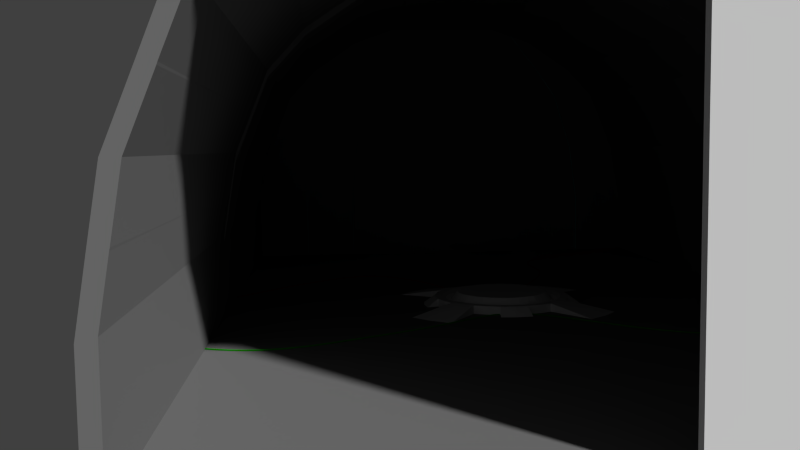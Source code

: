 # Source: Hangar.blend  (saved by Blender 2.73.0; exported with 4.5.12 LTS)
import bpy
from mathutils import Matrix  # noqa: F401  (used for matrix-valued properties, if any)

bpy.ops.wm.read_factory_settings(use_empty=True)
scene = bpy.context.scene
scene.name = 'Scene'

# ---- collections
col_collection_1 = bpy.data.collections.new('Collection 1'); scene.collection.children.link(col_collection_1)

# ---- materials (node trees are filled in below, after node groups)
mat_material_001 = bpy.data.materials.new('Material.001')
mat_material_001.alpha_threshold = 0.0
mat_material_001.use_transparent_shadow = False
mat_material_001.diffuse_color = (0.01018, 0.3424, 0.0, 1.0)
mat_material_001.roughness = 0.5
mat_material_001.specular_intensity = 0.25
mat_material = bpy.data.materials.new('Material')
mat_material.alpha_threshold = 0.0
mat_material.use_transparent_shadow = False
mat_material.diffuse_color = (0.3185, 0.0, 0.0, 1.0)
mat_material.roughness = 0.5
mat_material.specular_intensity = 0.25
mat_material_002 = bpy.data.materials.new('Material.002')
mat_material_002.alpha_threshold = 0.0
mat_material_002.use_transparent_shadow = False
mat_material_002.roughness = 0.5
mat_material_003 = bpy.data.materials.new('Material.003')
mat_material_003.alpha_threshold = 0.0
mat_material_003.use_transparent_shadow = False
mat_material_003.diffuse_color = (1.0, 1.0, 1.0, 1.0)
mat_material_003.specular_color = (0.0, 1.0, 0.8632)
mat_material_003.roughness = 0.5
mat_material_003.specular_intensity = 1.0
mat_material_004 = bpy.data.materials.new('Material.004')
mat_material_004.alpha_threshold = 0.0
mat_material_004.use_transparent_shadow = False
mat_material_004.diffuse_color = (0.196, 0.196, 0.196, 1.0)
mat_material_004.specular_color = (0.4381, 1.0, 0.9713)
mat_material_004.roughness = 0.5
mat_material_005 = bpy.data.materials.new('Material.005')
mat_material_005.alpha_threshold = 0.0
mat_material_005.use_transparent_shadow = False
mat_material_005.diffuse_color = (0.2596, 1.0, 0.9713, 1.0)
mat_material_005.specular_color = (0.0, 1.0, 1.0)
mat_material_005.roughness = 0.5
mat_material_006 = bpy.data.materials.new('Material.006')
mat_material_006.alpha_threshold = 0.0
mat_material_006.use_transparent_shadow = False
mat_material_006.diffuse_color = (0.0, 0.7486, 0.8, 1.0)
mat_material_006.roughness = 0.5
mat_material_006.specular_intensity = 1.0

# ---- material node trees

# ---- world
world_world = bpy.data.worlds.new('World'); scene.world = world_world
world_world.color = (0.05088, 0.05088, 0.05088)
world_world.use_sun_shadow = False
world_world.sun_shadow_jitter_overblur = 0.0
world_world.cycles.sampling_method = 'MANUAL'
world_world.cycles.sample_map_resolution = 256

# ---- cameras
cam_camera = bpy.data.cameras.new('Camera')
cam_camera.clip_end = 100.0
cam_camera.lens = 35.0
cam_camera.sensor_width = 32.0
cam_camera.sensor_height = 18.0
cam_camera.ortho_scale = 7.314
cam_camera.dof.focus_distance = 0.0
cam_camera.dof.aperture_fstop = 128.0

# ---- meshes
me_cylinder = bpy.data.meshes.new('Cylinder')
me_cylinder.from_pydata([(0.0, 1.0, -1.0), (0.0, 1.0, 1.0), (0.1951, 0.9808, -1.0), (0.1951, 0.9808, 1.0), (0.3827, 0.9239, -1.0), (0.3827, 0.9239, 1.0), (0.5556, 0.8315, -1.0), (0.5556, 0.8315, 1.0), (0.7071, 0.7071, -1.0), (0.7071, 0.7071, 1.0), (0.8315, 0.5556, -1.0), (0.8315, 0.5556, 1.0), (0.9239, 0.3827, -1.0), (0.9239, 0.3827, 1.0), (0.9808, 0.1951, -1.0), (0.9808, 0.1951, 1.0), (1.0, 7.55e-08, -1.0), (1.0, 7.55e-08, 1.0), (0.9808, -0.1951, -1.0), (0.9808, -0.1951, 1.0), (0.9239, -0.3827, -1.0), (0.9239, -0.3827, 1.0), (0.8315, -0.5556, -1.0), (0.8315, -0.5556, 1.0), (0.7071, -0.7071, -1.0), (0.7071, -0.7071, 1.0), (0.5556, -0.8315, -1.0), (0.5556, -0.8315, 1.0), (0.3827, -0.9239, -1.0), (0.3827, -0.9239, 1.0), (0.1951, -0.9808, -1.0), (0.1951, -0.9808, 1.0), (-3.258e-07, -1.0, -1.0), (-3.258e-07, -1.0, 1.0), (-0.1951, -0.9808, -1.0), (-0.1951, -0.9808, 1.0), (-0.3827, -0.9239, -1.0), (-0.3827, -0.9239, 1.0), (-0.5556, -0.8315, -1.0), (-0.5556, -0.8315, 1.0), (-0.7071, -0.7071, -1.0), (-0.7071, -0.7071, 1.0), (-0.8315, -0.5556, -1.0), (-0.8315, -0.5556, 1.0), (-0.9239, -0.3827, -1.0), (-0.9239, -0.3827, 1.0), (-0.9808, -0.1951, -1.0), (-0.9808, -0.1951, 1.0), (-1.0, 9.656e-07, -1.0), (-1.0, 9.656e-07, 1.0), (-0.9808, 0.1951, -1.0), (-0.9808, 0.1951, 1.0), (-0.9239, 0.3827, -1.0), (-0.9239, 0.3827, 1.0), (-0.8315, 0.5556, -1.0), (-0.8315, 0.5556, 1.0), (-0.7071, 0.7071, -1.0), (-0.7071, 0.7071, 1.0), (-0.5556, 0.8315, -1.0), (-0.5556, 0.8315, 1.0), (-0.3827, 0.9239, -1.0), (-0.3827, 0.9239, 1.0), (-0.1951, 0.9808, -1.0), (-0.1951, 0.9808, 1.0), (-9.495e-09, 1.191, 1.015), (-9.495e-09, 1.191, 3.396), (0.2323, 1.168, 1.015), (0.2323, 1.168, 3.396), (1.168, 0.2323, 1.015), (1.168, 0.2323, 3.396), (1.191, 3.621e-08, 1.015), (1.191, 3.621e-08, 3.396), (1.168, -0.2323, 1.015), (1.168, -0.2323, 3.396), (0.2323, -1.168, 1.015), (0.2323, -1.168, 3.396), (-3.974e-07, -1.191, 1.015), (-3.974e-07, -1.191, 3.396), (-0.2323, -1.168, 1.015), (-0.2323, -1.168, 3.396), (-1.168, -0.2323, 1.015), (-1.168, -0.2323, 3.396), (-1.191, 1.096e-06, 1.015), (-1.191, 1.096e-06, 3.396), (-1.168, 0.2323, 1.015), (-1.168, 0.2323, 3.396), (-0.2323, 1.168, 1.015), (-0.2323, 1.168, 3.396), (0.9798, 1.466, 0.8653), (0.9798, 1.466, 4.392), (1.247, 1.247, 0.8653), (1.247, 1.247, 4.392), (1.466, 0.9798, 0.8653), (1.466, 0.9798, 4.392), (1.466, -0.9798, 0.8653), (1.466, -0.9798, 4.392), (1.247, -1.247, 0.8653), (1.247, -1.247, 4.392), (0.9798, -1.466, 0.8653), (0.9798, -1.466, 4.392), (-0.9798, -1.466, 0.8653), (-0.9798, -1.466, 4.392), (-1.247, -1.247, 0.8653), (-1.247, -1.247, 4.392), (-1.466, -0.9798, 0.8653), (-1.466, -0.9798, 4.392), (-1.466, 0.9798, 0.8653), (-1.466, 0.9798, 4.392), (-1.247, 1.247, 0.8653), (-1.247, 1.247, 4.392), (-0.9798, 1.466, 0.8653), (-0.9798, 1.466, 4.392), (1.035e-08, 0.8843, -1.0), (0.1725, 0.8673, -1.0), (0.3384, 0.817, -1.0), (0.4913, 0.7353, -1.0), (0.6253, 0.6253, -1.0), (0.7353, 0.4913, -1.0), (0.817, 0.3384, -1.0), (0.8673, 0.1725, -1.0), (0.8843, 1.026e-07, -1.0), (0.8673, -0.1725, -1.0), (0.817, -0.3384, -1.0), (0.7353, -0.4913, -1.0), (0.6253, -0.6253, -1.0), (0.4913, -0.7353, -1.0), (0.3384, -0.817, -1.0), (0.1725, -0.8673, -1.0), (-2.778e-07, -0.8843, -1.0), (-0.1725, -0.8673, -1.0), (-0.3384, -0.817, -1.0), (-0.4913, -0.7353, -1.0), (-0.6253, -0.6253, -1.0), (-0.7353, -0.4913, -1.0), (-0.817, -0.3384, -1.0), (-0.8673, -0.1725, -1.0), (-0.8843, 8.897e-07, -1.0), (-0.8673, 0.1725, -1.0), (-0.817, 0.3384, -1.0), (-0.7353, 0.4913, -1.0), (-0.6253, 0.6253, -1.0), (-0.4913, 0.7353, -1.0), (-0.3384, 0.817, -1.0), (-0.1725, 0.8673, -1.0), (1.61e-08, 0.7924, 0.1135), (0.1546, 0.7772, 0.1135), (0.3032, 0.7321, 0.1135), (0.4402, 0.6589, 0.1135), (0.5603, 0.5603, 0.1135), (0.6589, 0.4402, 0.1135), (0.7321, 0.3032, 0.1135), (0.7772, 0.1546, 0.1135), (0.7924, 1.242e-07, 0.1135), (0.7772, -0.1546, 0.1135), (0.7321, -0.3032, 0.1135), (0.6589, -0.4402, 0.1135), (0.5603, -0.5603, 0.1135), (0.4402, -0.6589, 0.1135), (0.3032, -0.7321, 0.1135), (0.1546, -0.7772, 0.1135), (-2.421e-07, -0.7924, 0.1135), (-0.1546, -0.7772, 0.1135), (-0.3032, -0.7321, 0.1135), (-0.4402, -0.6589, 0.1135), (-0.5603, -0.5603, 0.1135), (-0.6589, -0.4402, 0.1135), (-0.7321, -0.3032, 0.1135), (-0.7772, -0.1546, 0.1135), (-0.7924, 8.296e-07, 0.1135), (-0.7772, 0.1546, 0.1135), (-0.7321, 0.3032, 0.1135), (-0.6589, 0.4402, 0.1135), (-0.5603, 0.5603, 0.1135), (-0.4402, 0.6589, 0.1135), (-0.3032, 0.7321, 0.1135), (-0.1546, 0.7772, 0.1135), (1.808e-08, 0.7598, -0.3955), (0.1482, 0.7452, -0.3955), (0.2908, 0.702, -0.3955), (0.4221, 0.6317, -0.3955), (0.5373, 0.5373, -0.3955), (0.6317, 0.4221, -0.3955), (0.702, 0.2908, -0.3955), (0.7452, 0.1482, -0.3955), (0.7598, 1.319e-07, -0.3955), (0.7452, -0.1482, -0.3955), (0.702, -0.2908, -0.3955), (0.6317, -0.4221, -0.3955), (0.5373, -0.5373, -0.3955), (0.4221, -0.6317, -0.3955), (0.2908, -0.702, -0.3955), (0.1482, -0.7452, -0.3955), (-2.295e-07, -0.7598, -0.3955), (-0.1482, -0.7452, -0.3955), (-0.2908, -0.702, -0.3955), (-0.4221, -0.6317, -0.3955), (-0.5373, -0.5373, -0.3955), (-0.6317, -0.4221, -0.3955), (-0.702, -0.2908, -0.3955), (-0.7452, -0.1482, -0.3955), (-0.7598, 8.082e-07, -0.3955), (-0.7452, 0.1482, -0.3955), (-0.702, 0.2908, -0.3955), (-0.6317, 0.4221, -0.3955), (-0.5373, 0.5373, -0.3955), (-0.4221, 0.6317, -0.3955), (-0.2908, 0.702, -0.3955), (-0.1482, 0.7452, -0.3955), (2.386e-08, 0.6636, -1.993), (0.1295, 0.6509, -1.993), (0.2539, 0.6131, -1.993), (0.3687, 0.5518, -1.993), (0.4692, 0.4692, -1.993), (0.5518, 0.3687, -1.993), (0.6131, 0.2539, -1.993), (0.6509, 0.1295, -1.993), (0.6636, 1.542e-07, -1.993), (0.6509, -0.1295, -1.993), (0.6131, -0.2539, -1.993), (0.5518, -0.3687, -1.993), (0.4692, -0.4692, -1.993), (0.3687, -0.5518, -1.993), (0.2539, -0.6131, -1.993), (0.1295, -0.6509, -1.993), (-1.924e-07, -0.6636, -1.993), (-0.1295, -0.6509, -1.993), (-0.2539, -0.6131, -1.993), (-0.3687, -0.5518, -1.993), (-0.4692, -0.4692, -1.993), (-0.5518, -0.3687, -1.993), (-0.6131, -0.2539, -1.993), (-0.6509, -0.1295, -1.993), (-0.6636, 7.448e-07, -1.993), (-0.6509, 0.1295, -1.993), (-0.6131, 0.254, -1.993), (-0.5518, 0.3687, -1.993), (-0.4692, 0.4692, -1.993), (-0.3687, 0.5518, -1.993), (-0.2539, 0.6131, -1.993), (-0.1295, 0.6509, -1.993), (-0.5928, 0.5928, -0.4432), (-0.4658, 0.6971, -0.4432), (-0.8384, 8.596e-07, -0.4432), (-0.8222, 0.1636, -0.4432), (-0.5928, -0.5928, -0.4432), (-0.6971, -0.4658, -0.4432), (-2.599e-07, -0.8384, -0.4432), (-0.1636, -0.8222, -0.4432), (1.323e-08, 0.8384, -0.4432), (0.1636, 0.8222, -0.4432), (0.5928, -0.5928, -0.4432), (0.4658, -0.6971, -0.4432), (0.8384, 1.134e-07, -0.4432), (0.8222, -0.1636, -0.4432), (0.5928, 0.5928, -0.4432), (0.6971, 0.4658, -0.4432), (-0.3208, 0.7745, -0.4432), (-0.7745, 0.3208, -0.4432), (-0.7745, -0.3208, -0.4432), (-0.3208, -0.7745, -0.4432), (0.7745, 0.3208, -0.4432), (0.3208, 0.7745, -0.4432), (0.3208, -0.7745, -0.4432), (0.7745, -0.3208, -0.4432), (-0.1636, 0.8222, -0.4432), (-0.6971, 0.4658, -0.4432), (-0.8222, -0.1636, -0.4432), (-0.4658, -0.6971, -0.4432), (0.6971, -0.4658, -0.4432), (0.8222, 0.1636, -0.4432), (0.4658, 0.6971, -0.4432), (0.1636, -0.8222, -0.4432)], [(64, 65), (71, 70), (77, 76), (83, 82)], [(63, 1, 65, 87), (2, 3, 5, 4), (4, 5, 7, 6), (42, 40, 102, 104), (6, 7, 89, 88), (10, 11, 13, 12), (12, 13, 15, 14), (16, 14, 68, 70), (32, 30, 74, 76), (18, 19, 21, 20), (20, 21, 23, 22), (22, 23, 95, 94), (10, 8, 90, 92), (26, 27, 29, 28), (28, 29, 31, 30), (17, 19, 73, 71), (33, 35, 79, 77), (34, 35, 37, 36), (36, 37, 39, 38), (38, 39, 101, 100), (26, 24, 96, 98), (42, 43, 45, 44), (44, 45, 47, 46), (48, 46, 80, 82), (49, 51, 85, 83), (50, 51, 53, 52), (52, 53, 55, 54), (54, 55, 107, 106), (58, 56, 108, 110), (58, 59, 61, 60), (3, 1, 63, 61, 59, 57, 55, 53, 51, 49, 47, 45, 43, 41, 39, 37, 35, 33, 31, 29, 27, 25, 23, 21, 19, 17, 15, 13, 11, 9, 7, 5), (0, 62, 86, 64), (60, 61, 63, 62), (58, 60, 142, 141), (51, 50, 84, 85), (47, 49, 83, 81), (3, 2, 66, 67), (15, 17, 71, 69), (35, 34, 78, 79), (19, 18, 72, 73), (31, 33, 77, 75), (2, 0, 64, 66), (62, 63, 87, 86), (50, 48, 82, 84), (34, 32, 76, 78), (46, 47, 81, 80), (18, 16, 70, 72), (30, 31, 75, 74), (1, 3, 67, 65), (14, 15, 69, 68), (57, 59, 111, 109), (56, 54, 106, 108), (41, 43, 105, 103), (25, 27, 99, 97), (40, 38, 100, 102), (9, 11, 93, 91), (24, 22, 94, 96), (8, 6, 88, 90), (59, 58, 110, 111), (55, 57, 109, 107), (43, 42, 104, 105), (27, 26, 98, 99), (39, 41, 103, 101), (11, 10, 92, 93), (23, 25, 97, 95), (7, 9, 91, 89), (240, 241, 173, 172), (50, 52, 138, 137), (42, 44, 134, 133), (34, 36, 130, 129), (18, 20, 122, 121), (2, 4, 114, 113), (0, 2, 113, 112), (26, 28, 126, 125), (10, 12, 118, 117), (56, 58, 141, 140), (48, 50, 137, 136), (40, 42, 133, 132), (32, 34, 129, 128), (24, 26, 125, 124), (8, 10, 117, 116), (16, 18, 121, 120), (62, 0, 112, 143), (54, 56, 140, 139), (46, 48, 136, 135), (38, 40, 132, 131), (14, 16, 120, 119), (22, 24, 124, 123), (6, 8, 116, 115), (30, 32, 128, 127), (60, 62, 143, 142), (52, 54, 139, 138), (44, 46, 135, 134), (36, 38, 131, 130), (4, 6, 115, 114), (28, 30, 127, 126), (12, 14, 119, 118), (20, 22, 123, 122), (172, 173, 205, 204), (242, 243, 169, 168), (244, 245, 165, 164), (246, 247, 161, 160), (248, 249, 145, 144), (250, 251, 157, 156), (252, 253, 153, 152), (254, 255, 149, 148), (241, 256, 174, 173), (243, 257, 170, 169), (245, 258, 166, 165), (247, 259, 162, 161), (255, 260, 150, 149), (249, 261, 146, 145), (251, 262, 158, 157), (253, 263, 154, 153), (256, 264, 175, 174), (257, 265, 171, 170), (258, 266, 167, 166), (259, 267, 163, 162), (263, 268, 155, 154), (260, 269, 151, 150), (261, 270, 147, 146), (262, 271, 159, 158), (264, 248, 144, 175), (265, 240, 172, 171), (266, 242, 168, 167), (267, 244, 164, 163), (271, 246, 160, 159), (268, 250, 156, 155), (269, 252, 152, 151), (270, 254, 148, 147), (204, 205, 237, 236), (168, 169, 201, 200), (164, 165, 197, 196), (160, 161, 193, 192), (156, 157, 189, 188), (152, 153, 185, 184), (148, 149, 181, 180), (144, 145, 177, 176), (173, 174, 206, 205), (169, 170, 202, 201), (165, 166, 198, 197), (161, 162, 194, 193), (145, 146, 178, 177), (157, 158, 190, 189), (153, 154, 186, 185), (149, 150, 182, 181), (174, 175, 207, 206), (170, 171, 203, 202), (166, 167, 199, 198), (162, 163, 195, 194), (150, 151, 183, 182), (146, 147, 179, 178), (158, 159, 191, 190), (154, 155, 187, 186), (175, 144, 176, 207), (171, 172, 204, 203), (167, 168, 200, 199), (163, 164, 196, 195), (155, 156, 188, 187), (151, 152, 184, 183), (147, 148, 180, 179), (159, 160, 192, 191), (208, 209, 210, 211, 212, 213, 214, 215, 216, 217, 218, 219, 220, 221, 222, 223, 224, 225, 226, 227, 228, 229, 230, 231, 232, 233, 234, 235, 236, 237, 238, 239), (200, 201, 233, 232), (196, 197, 229, 228), (192, 193, 225, 224), (188, 189, 221, 220), (184, 185, 217, 216), (180, 181, 213, 212), (176, 177, 209, 208), (205, 206, 238, 237), (201, 202, 234, 233), (197, 198, 230, 229), (193, 194, 226, 225), (189, 190, 222, 221), (185, 186, 218, 217), (181, 182, 214, 213), (177, 178, 210, 209), (206, 207, 239, 238), (202, 203, 235, 234), (198, 199, 231, 230), (194, 195, 227, 226), (178, 179, 211, 210), (190, 191, 223, 222), (186, 187, 219, 218), (182, 183, 215, 214), (207, 176, 208, 239), (203, 204, 236, 235), (199, 200, 232, 231), (195, 196, 228, 227), (183, 184, 216, 215), (179, 180, 212, 211), (191, 192, 224, 223), (187, 188, 220, 219), (115, 116, 254, 270), (119, 120, 252, 269), (123, 124, 250, 268), (127, 128, 246, 271), (131, 132, 244, 267), (135, 136, 242, 266), (139, 140, 240, 265), (143, 112, 248, 264), (126, 127, 271, 262), (114, 115, 270, 261), (118, 119, 269, 260), (122, 123, 268, 263), (130, 131, 267, 259), (134, 135, 266, 258), (138, 139, 265, 257), (142, 143, 264, 256), (121, 122, 263, 253), (125, 126, 262, 251), (113, 114, 261, 249), (117, 118, 260, 255), (129, 130, 259, 247), (133, 134, 258, 245), (137, 138, 257, 243), (141, 142, 256, 241), (116, 117, 255, 254), (120, 121, 253, 252), (124, 125, 251, 250), (112, 113, 249, 248), (128, 129, 247, 246), (132, 133, 245, 244), (136, 137, 243, 242), (140, 141, 241, 240)])
me_cylinder.polygons.foreach_set('material_index', [0, 0, 0, 0, 0, 0, 0, 0, 0, 0, 0, 0, 0, 0, 0, 0, 0, 0, 0, 0, 0, 0, 0, 0, 0, 0, 0, 0, 0, 0, 0, 0, 0, 0, 0, 0, 0, 0, 0, 0, 0, 0, 0, 0, 0, 0, 0, 0, 0, 0, 0, 0, 0, 0, 0, 0, 0, 0, 0, 0, 0, 0, 0, 0, 0, 0, 1, 0, 0, 0, 0, 0, 0, 0, 0, 0, 0, 0, 0, 0, 0, 0, 0, 0, 0, 0, 0, 0, 0, 0, 0, 0, 0, 0, 0, 0, 0, 0, 1, 1, 1, 1, 1, 1, 1, 1, 1, 1, 1, 1, 1, 1, 1, 1, 1, 1, 1, 1, 1, 1, 1, 1, 1, 1, 1, 1, 1, 1, 1, 1, 0, 1, 1, 1, 1, 1, 1, 1, 1, 1, 1, 1, 1, 1, 1, 1, 1, 1, 1, 1, 1, 1, 1, 1, 1, 1, 1, 1, 1, 1, 1, 1, 0, 0, 0, 0, 0, 0, 0, 0, 0, 0, 0, 0, 0, 0, 0, 0, 0, 0, 0, 0, 0, 0, 0, 0, 0, 0, 0, 0, 0, 0, 0, 0, 0, 0, 0, 0, 0, 0, 0, 0, 0, 0, 0, 0, 0, 0, 0, 0, 0, 0, 0, 0, 0, 0, 0, 0, 0, 0, 0, 0, 0, 0, 0, 0])
me_cylinder.materials.append(mat_material_002)
me_cylinder.materials.append(mat_material_003)
me_cylinder.use_remesh_preserve_volume = False
me_cylinder.use_remesh_preserve_attributes = False
me_cylinder.use_mirror_vertex_groups = False
me_cylinder.update()
me_cube_001 = bpy.data.meshes.new('Cube.001')
me_cube_001.from_pydata([(-1.754, 0.0, -0.75), (-1.754, 1.0, -0.75), (-1.754, 1.0, -1.0), (-1.754, 0.0, -1.0), (-1.754, -1.0, -0.75), (-1.754, -1.0, -1.0), (-1.754, 0.0, -0.5), (-1.754, 1.0, -0.5), (-1.316, 1.0, -0.75), (-1.316, 1.0, -1.0), (-1.316, 0.0, -1.0), (-1.69, -1.0, -0.75), (-1.316, -1.0, -1.0), (-1.316, -1.0, -0.9635), (-1.69, -1.0, -0.9635), (-1.754, -1.0, -0.5), (-1.712, 0.0, -0.25), (-1.712, 1.0, -0.25), (-1.316, 1.0, -0.5), (-0.8772, 1.0, -0.75), (-0.8772, 1.0, -1.0), (-0.8772, 0.0, -1.0), (-1.69, -1.0, -0.5), (-1.69, -1.0, -0.7226), (-0.8772, -1.0, -1.0), (-0.8772, -1.0, -0.9635), (-1.268, -1.0, -0.9635), (-1.712, -1.0, -0.25), (-1.669, 0.0, 0.0), (-1.669, 1.0, 0.0), (-1.284, 1.0, -0.25), (-0.8772, 1.0, -0.5), (0.0, 1.0, -0.75), (0.0, 1.0, -1.0), (0.0, 0.0, -1.0), (-1.651, -1.0, -0.25), (-1.69, -1.0, -0.4818), (0.0, -1.0, -1.0), (0.0, -1.0, -0.9635), (-0.8452, -1.0, -0.9635), (-1.669, -1.0, 0.0), (-1.566, 0.0, 0.25), (-1.566, 1.0, 0.25), (-1.252, 1.0, 0.0), (-0.8559, 1.0, -0.25), (0.0, 1.0, -0.5), (0.8772, 1.0, -0.75), (0.8772, 1.0, -1.0), (0.8772, 0.0, -1.0), (-1.608, -1.0, 0.0), (-1.649, -1.0, -0.2409), (0.8772, -1.0, -1.0), (0.8772, -1.0, -0.9635), (0.8452, -1.0, -0.9635), (-1.566, -1.0, 0.25), (-1.464, 0.0, 0.5), (-1.464, 1.0, 0.5), (-1.175, 1.0, 0.25), (-0.8347, 1.0, 0.0), (0.0, 1.0, -0.25), (0.8772, 1.0, -0.5), (1.316, 1.0, -0.75), (1.316, 1.0, -1.0), (1.316, 0.0, -1.0), (-1.506, -1.0, 0.25), (-1.509, -1.0, 0.2409), (1.316, -1.0, -1.0), (1.316, -1.0, -0.9635), (1.268, -1.0, -0.9635), (-1.464, -1.0, 0.5), (-1.232, 0.0, 0.75), (-1.232, 1.0, 0.75), (-1.098, 1.0, 0.5), (-0.7832, 1.0, 0.25), (0.0, 1.0, 0.0), (0.8559, 1.0, -0.25), (1.316, 1.0, -0.5), (1.754, 1.0, -0.75), (1.754, 1.0, -1.0), (1.754, 0.0, -1.0), (-1.393, -1.0, 0.5), (-1.41, -1.0, 0.4818), (1.754, -1.0, -0.75), (1.69, -1.0, -0.75), (1.69, -1.0, -0.9635), (1.754, -1.0, -1.0), (-1.232, -1.0, 0.75), (-0.846, 0.0, 1.008), (-0.846, 1.0, 1.008), (-0.9238, 1.0, 0.75), (-0.7318, 1.0, 0.5), (0.0, 1.0, 0.25), (0.8347, 1.0, 0.0), (1.284, 1.0, -0.25), (1.754, 1.0, -0.5), (1.754, 0.0, -0.75), (-1.146, -1.0, 0.75), (-1.187, -1.0, 0.7226), (1.754, -1.0, -0.5), (1.69, -1.0, -0.5), (1.69, -1.0, -0.7226), (-0.846, -1.0, 1.008), (-0.673, 0.0, 1.072), (-0.673, 1.0, 1.072), (-0.6159, 1.0, 0.75), (0.0, 1.0, 0.5), (0.7832, 1.0, 0.25), (1.252, 1.0, 0.0), (1.712, 1.0, -0.25), (1.754, 0.0, -0.5), (-0.673, -1.0, 1.072), (-0.8151, -1.0, 0.9715), (-0.7257, -1.0, 1.005), (1.712, -1.0, -0.25), (1.651, -1.0, -0.25), (1.69, -1.0, -0.4818), (-0.5, 0.0, 1.136), (-0.5, 1.0, 1.136), (0.0, 1.0, 0.75), (0.7318, 1.0, 0.5), (1.175, 1.0, 0.25), (1.669, 1.0, 0.0), (1.712, 0.0, -0.25), (-0.5, -1.0, 1.136), (-0.6484, -1.0, 1.033), (-0.5163, -1.0, 1.082), (1.669, -1.0, 0.0), (1.608, -1.0, 0.0), (1.649, -1.0, -0.2409), (0.0, 0.0, 1.136), (0.0, 1.0, 1.136), (0.6159, 1.0, 0.75), (1.098, 1.0, 0.5), (1.566, 1.0, 0.25), (1.669, 0.0, 0.0), (0.0, -1.0, 1.136), (-0.4818, -1.0, 1.095), (0.0, -1.0, 1.095), (1.566, -1.0, 0.25), (1.506, -1.0, 0.25), (1.509, -1.0, 0.2409), (0.5, 0.0, 1.136), (0.5, 1.0, 1.136), (0.9238, 1.0, 0.75), (1.464, 1.0, 0.5), (1.566, 0.0, 0.25), (0.5, -1.0, 1.136), (0.4818, -1.0, 1.095), (0.5163, -1.0, 1.082), (1.464, -1.0, 0.5), (1.393, -1.0, 0.5), (1.41, -1.0, 0.4818), (0.673, 0.0, 1.072), (0.673, 1.0, 1.072), (1.232, 1.0, 0.75), (1.464, 0.0, 0.5), (0.673, -1.0, 1.072), (0.6484, -1.0, 1.033), (0.7257, -1.0, 1.005), (1.232, -1.0, 0.75), (1.146, -1.0, 0.75), (1.187, -1.0, 0.7226), (0.846, 0.0, 1.008), (0.846, 1.0, 1.008), (1.232, 0.0, 0.75), (0.846, -1.0, 1.008), (0.8151, -1.0, 0.9715), (-1.69, -0.04375, -0.7226), (-1.69, -0.04375, -0.9635), (-1.69, 0.9198, -0.9635), (-1.69, 0.9198, -0.7226), (-1.69, -0.04375, -0.4818), (-1.69, 0.9198, -0.4818), (-1.268, 0.9198, -0.9635), (-1.268, 0.9198, -0.7226), (-1.268, -0.04375, -0.9635), (-1.649, -0.04375, -0.2409), (-1.649, 0.9198, -0.2409), (-1.268, 0.9198, -0.4818), (-0.8452, 0.9198, -0.9635), (-0.8452, 0.9198, -0.7226), (-0.8452, -0.04375, -0.9635), (-1.608, -0.04375, 0.0), (-1.608, 0.9198, 0.0), (-1.237, 0.9198, -0.2409), (-0.8452, 0.9198, -0.4818), (0.0, 0.9198, -0.9635), (0.0, 0.9198, -0.7226), (0.0, -0.04375, -0.9635), (-1.509, -0.04375, 0.2409), (-1.509, 0.9198, 0.2409), (-1.206, 0.9198, 0.0), (-0.8247, 0.9198, -0.2409), (0.0, 0.9198, -0.4818), (0.8452, 0.9198, -0.9635), (0.8452, 0.9198, -0.7226), (0.8452, -0.04375, -0.9635), (-1.41, -0.04375, 0.4818), (-1.41, 0.9198, 0.4818), (-1.132, 0.9198, 0.2409), (-0.8042, 0.9198, 0.0), (0.0, 0.9198, -0.2409), (0.8452, 0.9198, -0.4818), (1.268, 0.9198, -0.9635), (1.268, 0.9198, -0.7226), (1.268, -0.04375, -0.9635), (-1.187, -0.04375, 0.7226), (-1.187, 0.9198, 0.7226), (-1.058, 0.9198, 0.4818), (-0.7547, 0.9198, 0.2409), (0.0, 0.9198, 0.0), (0.8247, 0.9198, -0.2409), (1.268, 0.9198, -0.4818), (1.69, 0.9198, -0.9635), (1.69, 0.9198, -0.7226), (1.69, -0.04375, -0.9635), (-0.8151, -0.04375, 0.9715), (-0.8151, 0.9198, 0.9715), (-0.8901, 0.9198, 0.7226), (-0.7051, 0.9198, 0.4818), (0.0, 0.9198, 0.2409), (0.8042, 0.9198, 0.0), (1.237, 0.9198, -0.2409), (1.69, 0.9198, -0.4818), (1.69, -0.04375, -0.7226), (-0.6484, -0.04375, 1.033), (-0.6484, 0.9198, 1.033), (-0.5934, 0.9198, 0.7226), (0.0, 0.9198, 0.4818), (0.7547, 0.9198, 0.2409), (1.206, 0.9198, 0.0), (1.649, 0.9198, -0.2409), (1.69, -0.04375, -0.4818), (-0.4818, -0.04375, 1.095), (-0.4818, 0.9198, 1.095), (0.0, 0.9198, 0.7226), (0.7051, 0.9198, 0.4818), (1.132, 0.9198, 0.2409), (1.608, 0.9198, 0.0), (1.649, -0.04375, -0.2409), (0.0, -0.04375, 1.095), (0.0, 0.9198, 1.095), (0.5934, 0.9198, 0.7226), (1.058, 0.9198, 0.4818), (1.509, 0.9198, 0.2409), (1.608, -0.04375, 0.0), (0.4818, -0.04375, 1.095), (0.4818, 0.9198, 1.095), (0.8901, 0.9198, 0.7226), (1.41, 0.9198, 0.4818), (1.509, -0.04375, 0.2409), (0.6484, -0.04375, 1.033), (0.6484, 0.9198, 1.033), (1.187, 0.9198, 0.7226), (1.41, -0.04375, 0.4818), (0.8151, -0.04375, 0.9715), (0.8151, 0.9198, 0.9715), (1.187, -0.04375, 0.7226), (-1.754, 0.5, -0.75), (-1.754, 0.5, -1.0), (-1.754, 0.5, -0.5), (-1.316, 0.5, -1.0), (-1.712, 0.5, -0.25), (-0.8772, 0.5, -1.0), (-1.669, 0.5, 0.0), (0.0, 0.5, -1.0), (-1.566, 0.5, 0.25), (0.8772, 0.5, -1.0), (-1.464, 0.5, 0.5), (1.316, 0.5, -1.0), (-1.232, 0.5, 0.75), (1.754, 0.5, -1.0), (-0.846, 0.5, 1.008), (1.754, 0.5, -0.75), (-0.673, 0.5, 1.072), (1.754, 0.5, -0.5), (-0.5, 0.5, 1.136), (1.712, 0.5, -0.25), (0.0, 0.5, 1.136), (1.669, 0.5, 0.0), (0.5, 0.5, 1.136), (1.566, 0.5, 0.25), (0.673, 0.5, 1.072), (1.464, 0.5, 0.5), (0.846, 0.5, 1.008), (1.232, 0.5, 0.75), (-1.754, -0.5, -0.75), (-1.754, -0.5, -1.0), (-1.754, -0.5, -0.5), (-1.316, -0.5, -1.0), (-1.712, -0.5, -0.25), (-0.8772, -0.5, -1.0), (-1.669, -0.5, 0.0), (0.0, -0.5, -1.0), (-1.566, -0.5, 0.25), (0.8772, -0.5, -1.0), (-1.464, -0.5, 0.5), (1.316, -0.5, -1.0), (-1.232, -0.5, 0.75), (1.754, -0.5, -1.0), (1.754, -0.5, -0.75), (-0.846, -0.5, 1.008), (1.754, -0.5, -0.5), (-0.673, -0.5, 1.072), (1.712, -0.5, -0.25), (-0.5, -0.5, 1.136), (1.669, -0.5, 0.0), (0.0, -0.5, 1.136), (1.566, -0.5, 0.25), (0.5, -0.5, 1.136), (1.464, -0.5, 0.5), (0.673, -0.5, 1.072), (1.232, -0.5, 0.75), (0.846, -0.5, 1.008), (-1.754, 0.25, -1.0), (-1.316, 0.25, -1.0), (-0.8772, 0.25, -1.0), (0.0, 0.25, -1.0), (0.8772, 0.25, -1.0), (1.316, 0.25, -1.0), (1.754, 0.25, -1.0), (1.754, 0.25, -0.75), (1.754, 0.25, -0.5), (1.712, 0.25, -0.25), (1.669, 0.25, 0.0), (1.566, 0.25, 0.25), (1.464, 0.25, 0.5), (1.232, 0.25, 0.75), (-1.754, 0.25, -0.75), (-1.754, 0.25, -0.5), (-1.712, 0.25, -0.25), (-1.669, 0.25, 0.0), (-1.566, 0.25, 0.25), (-1.464, 0.25, 0.5), (-1.232, 0.25, 0.75), (-0.846, 0.25, 1.008), (-0.673, 0.25, 1.072), (-0.5, 0.25, 1.136), (0.0, 0.25, 1.136), (0.5, 0.25, 1.136), (0.673, 0.25, 1.072), (0.846, 0.25, 1.008), (-1.754, -0.25, -0.75), (-1.754, -0.25, -0.5), (-1.712, -0.25, -0.25), (-1.669, -0.25, 0.0), (-1.566, -0.25, 0.25), (-1.464, -0.25, 0.5), (-1.232, -0.25, 0.75), (-0.846, -0.25, 1.008), (-0.673, -0.25, 1.072), (-0.5, -0.25, 1.136), (0.0, -0.25, 1.136), (0.5, -0.25, 1.136), (0.673, -0.25, 1.072), (0.846, -0.25, 1.008), (-1.754, -0.25, -1.0), (-1.316, -0.25, -1.0), (-0.8772, -0.25, -1.0), (0.0, -0.25, -1.0), (0.8772, -0.25, -1.0), (1.316, -0.25, -1.0), (1.754, -0.25, -1.0), (1.754, -0.25, -0.75), (1.754, -0.25, -0.5), (1.712, -0.25, -0.25), (1.669, -0.25, 0.0), (1.566, -0.25, 0.25), (1.464, -0.25, 0.5), (1.232, -0.25, 0.75), (-1.754, 0.125, -1.0), (-1.316, 0.125, -1.0), (-0.8772, 0.125, -1.0), (0.0, 0.125, -1.0), (0.8772, 0.125, -1.0), (1.316, 0.125, -1.0), (1.754, 0.125, -1.0), (1.754, 0.125, -0.75), (1.754, 0.125, -0.5), (1.712, 0.125, -0.25), (1.669, 0.125, 0.0), (1.566, 0.125, 0.25), (1.464, 0.125, 0.5), (1.232, 0.125, 0.75), (-1.754, 0.125, -0.75), (-1.754, 0.125, -0.5), (-1.712, 0.125, -0.25), (-1.669, 0.125, 0.0), (-1.566, 0.125, 0.25), (-1.464, 0.125, 0.5), (-1.232, 0.125, 0.75), (-0.846, 0.125, 1.008), (-0.673, 0.125, 1.072), (-0.5, 0.125, 1.136), (0.0, 0.125, 1.136), (0.5, 0.125, 1.136), (0.673, 0.125, 1.072), (0.846, 0.125, 1.008), (-1.754, -0.125, -0.75), (-1.754, -0.125, -0.5), (-1.712, -0.125, -0.25), (-1.669, -0.125, 0.0), (-1.566, -0.125, 0.25), (-1.464, -0.125, 0.5), (-1.232, -0.125, 0.75), (-0.846, -0.125, 1.008), (-0.673, -0.125, 1.072), (-0.5, -0.125, 1.136), (0.0, -0.125, 1.136), (0.5, -0.125, 1.136), (0.673, -0.125, 1.072), (0.846, -0.125, 1.008), (-1.754, -0.125, -1.0), (-1.316, -0.125, -1.0), (-0.8772, -0.125, -1.0), (0.0, -0.125, -1.0), (0.8772, -0.125, -1.0), (1.316, -0.125, -1.0), (1.754, -0.125, -1.0), (1.754, -0.125, -0.75), (1.754, -0.125, -0.5), (1.712, -0.125, -0.25), (1.669, -0.125, 0.0), (1.566, -0.125, 0.25), (1.464, -0.125, 0.5), (1.232, -0.125, 0.75), (-1.754, -0.0625, -0.75), (-1.754, -0.0625, -0.5), (-1.712, -0.0625, -0.25), (-1.669, -0.0625, 0.0), (-1.566, -0.0625, 0.25), (-1.464, -0.0625, 0.5), (-1.232, -0.0625, 0.75), (-0.846, -0.0625, 1.008), (-0.673, -0.0625, 1.072), (-0.5, -0.0625, 1.136), (0.0, -0.0625, 1.136), (0.5, -0.0625, 1.136), (0.673, -0.0625, 1.072), (0.846, -0.0625, 1.008), (-1.754, -0.0625, -1.0), (-1.316, -0.0625, -1.0), (-0.8772, -0.0625, -1.0), (0.0, -0.0625, -1.0), (0.8772, -0.0625, -1.0), (1.316, -0.0625, -1.0), (1.754, -0.0625, -1.0), (1.754, -0.0625, -0.75), (1.754, -0.0625, -0.5), (1.712, -0.0625, -0.25), (1.669, -0.0625, 0.0), (1.566, -0.0625, 0.25), (1.464, -0.0625, 0.5), (1.232, -0.0625, 0.75), (-1.754, 0.0625, -1.0), (-1.316, 0.0625, -1.0), (-0.8772, 0.0625, -1.0), (0.0, 0.0625, -1.0), (0.8772, 0.0625, -1.0), (1.316, 0.0625, -1.0), (1.754, 0.0625, -1.0), (1.754, 0.0625, -0.75), (1.754, 0.0625, -0.5), (1.712, 0.0625, -0.25), (1.669, 0.0625, 0.0), (1.566, 0.0625, 0.25), (1.464, 0.0625, 0.5), (1.232, 0.0625, 0.75), (-1.754, 0.0625, -0.75), (-1.754, 0.0625, -0.5), (-1.712, 0.0625, -0.25), (-1.669, 0.0625, 0.0), (-1.566, 0.0625, 0.25), (-1.464, 0.0625, 0.5), (-1.232, 0.0625, 0.75), (-0.846, 0.0625, 1.008), (-0.673, 0.0625, 1.072), (-0.5, 0.0625, 1.136), (0.0, 0.0625, 1.136), (0.5, 0.0625, 1.136), (0.673, 0.0625, 1.072), (0.846, 0.0625, 1.008), (-1.69, 0.438, -0.9635), (-1.69, 0.438, -0.7226), (-1.69, 0.438, -0.4818), (-1.268, 0.438, -0.9635), (-1.649, 0.438, -0.2409), (-0.8452, 0.438, -0.9635), (-1.608, 0.438, 0.0), (0.0, 0.438, -0.9635), (-1.509, 0.438, 0.2409), (0.8452, 0.438, -0.9635), (-1.41, 0.438, 0.4818), (1.268, 0.438, -0.9635), (-1.187, 0.438, 0.7226), (1.69, 0.438, -0.9635), (-0.8151, 0.438, 0.9715), (1.69, 0.438, -0.7226), (-0.6484, 0.438, 1.033), (1.69, 0.438, -0.4818), (-0.4818, 0.438, 1.095), (1.649, 0.438, -0.2409), (0.0, 0.438, 1.095), (1.608, 0.438, 0.0), (0.4818, 0.438, 1.095), (1.509, 0.438, 0.2409), (0.6484, 0.438, 1.033), (1.41, 0.438, 0.4818), (0.8151, 0.438, 0.9715), (1.187, 0.438, 0.7226), (-1.69, 0.1971, -0.7226), (-1.69, 0.1971, -0.4818), (-1.649, 0.1971, -0.2409), (-1.608, 0.1971, 0.0), (-1.509, 0.1971, 0.2409), (-1.41, 0.1971, 0.4818), (-1.187, 0.1971, 0.7226), (-0.8151, 0.1971, 0.9715), (-0.6484, 0.1971, 1.033), (-0.4818, 0.1971, 1.095), (0.0, 0.1971, 1.095), (0.4818, 0.1971, 1.095), (0.6484, 0.1971, 1.033), (0.8151, 0.1971, 0.9715), (-1.69, 0.1971, -0.9635), (-1.268, 0.1971, -0.9635), (-0.8452, 0.1971, -0.9635), (0.0, 0.1971, -0.9635), (0.8452, 0.1971, -0.9635), (1.268, 0.1971, -0.9635), (1.69, 0.1971, -0.9635), (1.69, 0.1971, -0.7226), (1.69, 0.1971, -0.4818), (1.649, 0.1971, -0.2409), (1.608, 0.1971, 0.0), (1.509, 0.1971, 0.2409), (1.41, 0.1971, 0.4818), (1.187, 0.1971, 0.7226), (-1.69, 0.07669, -0.7226), (-1.69, 0.07669, -0.4818), (-1.649, 0.07669, -0.2409), (-1.608, 0.07669, 0.0), (-1.509, 0.07669, 0.2409), (-1.41, 0.07669, 0.4818), (-1.187, 0.07669, 0.7226), (-0.8151, 0.07669, 0.9715), (-0.6484, 0.07669, 1.033), (-0.4818, 0.07669, 1.095), (0.0, 0.07669, 1.095), (0.4818, 0.07669, 1.095), (0.6484, 0.07669, 1.033), (0.8151, 0.07669, 0.9715), (-1.69, 0.07669, -0.9635), (-1.268, 0.07669, -0.9635), (-0.8452, 0.07669, -0.9635), (0.0, 0.07669, -0.9635), (0.8452, 0.07669, -0.9635), (1.268, 0.07669, -0.9635), (1.69, 0.07669, -0.9635), (1.69, 0.07669, -0.7226), (1.69, 0.07669, -0.4818), (1.649, 0.07669, -0.2409), (1.608, 0.07669, 0.0), (1.509, 0.07669, 0.2409), (1.41, 0.07669, 0.4818), (1.187, 0.07669, 0.7226), (-1.69, 0.01647, -0.7226), (-1.69, 0.01647, -0.4818), (-1.649, 0.01647, -0.2409), (-1.608, 0.01647, 0.0), (-1.509, 0.01647, 0.2409), (-1.41, 0.01647, 0.4818), (-1.187, 0.01647, 0.7226), (-0.8151, 0.01647, 0.9715), (-0.6484, 0.01647, 1.033), (-0.4818, 0.01647, 1.095), (0.0, 0.01647, 1.095), (0.4818, 0.01647, 1.095), (0.6484, 0.01647, 1.033), (0.8151, 0.01647, 0.9715), (-1.69, 0.01647, -0.9635), (-1.268, 0.01647, -0.9635), (-0.8452, 0.01647, -0.9635), (0.0, 0.01647, -0.9635), (0.8452, 0.01647, -0.9635), (1.268, 0.01647, -0.9635), (1.69, 0.01647, -0.9635), (1.69, 0.01647, -0.7226), (1.69, 0.01647, -0.4818), (1.649, 0.01647, -0.2409), (1.608, 0.01647, 0.0), (1.509, 0.01647, 0.2409), (1.41, 0.01647, 0.4818), (1.187, 0.01647, 0.7226), (-1.69, -0.04375, -0.7659), (-1.69, -0.04375, -1.007), (-1.69, -0.04375, -0.525), (-1.649, -0.04375, -0.2842), (-1.608, -0.04375, -0.04327), (-1.509, -0.04375, 0.1976), (-1.41, -0.04375, 0.4385), (-1.187, -0.04375, 0.6794), (1.69, -0.04375, -1.007), (-0.8151, -0.04375, 0.9282), (1.69, -0.04375, -0.7659), (-0.6484, -0.04375, 0.99), (1.69, -0.04375, -0.525), (-0.4818, -0.04375, 1.052), (1.649, -0.04375, -0.2842), (-1.176e-10, -0.04375, 1.052), (1.608, -0.04375, -0.04327), (0.4818, -0.04375, 1.052), (1.509, -0.04375, 0.1976), (0.6484, -0.04375, 0.99), (1.41, -0.04375, 0.4385), (0.8151, -0.04375, 0.9282), (1.187, -0.04375, 0.6794), (-1.69, 0.01647, -0.7659), (-1.69, 0.01647, -0.525), (-1.649, 0.01647, -0.2842), (-1.608, 0.01647, -0.04327), (-1.509, 0.01647, 0.1976), (-1.41, 0.01647, 0.4385), (-1.187, 0.01647, 0.6794), (-0.8151, 0.01647, 0.9282), (-0.6484, 0.01647, 0.99), (-0.4818, 0.01647, 1.052), (-1.176e-10, 0.01647, 1.052), (0.4818, 0.01647, 1.052), (0.6484, 0.01647, 0.99), (0.8151, 0.01647, 0.9282), (-1.69, 0.01647, -1.007), (1.69, 0.01647, -1.007), (1.69, 0.01647, -0.7659), (1.69, 0.01647, -0.525), (1.649, 0.01647, -0.2842), (1.608, 0.01647, -0.04327), (1.509, 0.01647, 0.1976), (1.41, 0.01647, 0.4385), (1.187, 0.01647, 0.6794), (-1.268, 0.9276, -0.9635), (-1.268, 0.9276, -0.7226), (-1.268, 0.9276, -0.4818), (-0.8452, 0.9276, -0.9635), (-0.8452, 0.9276, -0.7226), (-1.237, 0.9276, -0.2409), (-0.8452, 0.9276, -0.4818), (-1.206, 0.9276, 0.0), (-0.8247, 0.9276, -0.2409), (0.8452, 0.9276, -0.9635), (0.8452, 0.9276, -0.7226), (-1.132, 0.9276, 0.2409), (-0.8042, 0.9276, 0.0), (0.8452, 0.9276, -0.4818), (1.268, 0.9276, -0.9635), (1.268, 0.9276, -0.7226), (-1.058, 0.9276, 0.4818), (-0.7547, 0.9276, 0.2409), (0.8247, 0.9276, -0.2409), (1.268, 0.9276, -0.4818), (-0.8901, 0.9276, 0.7226), (-0.7051, 0.9276, 0.4818), (0.8042, 0.9276, 0.0), (1.237, 0.9276, -0.2409), (-0.6484, 0.9276, 1.033), (-0.5934, 0.9276, 0.7226), (0.7547, 0.9276, 0.2409), (1.206, 0.9276, 0.0), (-0.4818, 0.9276, 1.095), (0.7051, 0.9276, 0.4818), (1.132, 0.9276, 0.2409), (0.5934, 0.9276, 0.7226), (1.058, 0.9276, 0.4818), (0.4818, 0.9276, 1.095), (0.8901, 0.9276, 0.7226), (0.6484, 0.9276, 1.033)], [], [(258, 1, 2, 259), (426, 0, 3, 440), (260, 7, 1, 258), (1, 8, 9, 2), (259, 2, 9, 261), (11, 4, 5, 12, 13, 14), (427, 6, 0, 426), (440, 3, 10, 441), (262, 17, 7, 260), (7, 18, 8, 1), (8, 19, 20, 9), (261, 9, 20, 263), (22, 15, 4, 11, 23), (13, 12, 24, 25, 26), (428, 16, 6, 427), (441, 10, 21, 442), (264, 29, 17, 262), (17, 30, 18, 7), (18, 31, 19, 8), (19, 32, 33, 20), (263, 20, 33, 265), (35, 27, 15, 22, 36), (25, 24, 37, 38, 39), (429, 28, 16, 428), (442, 21, 34, 443), (266, 42, 29, 264), (29, 43, 30, 17), (30, 44, 31, 18), (31, 45, 32, 19), (32, 46, 47, 33), (265, 33, 47, 267), (49, 40, 27, 35, 50), (38, 37, 51, 52, 53), (430, 41, 28, 429), (443, 34, 48, 444), (268, 56, 42, 266), (42, 57, 43, 29), (43, 58, 44, 30), (44, 59, 45, 31), (45, 60, 46, 32), (46, 61, 62, 47), (267, 47, 62, 269), (64, 54, 40, 49, 65), (52, 51, 66, 67, 68), (431, 55, 41, 430), (444, 48, 63, 445), (270, 71, 56, 268), (56, 72, 57, 42), (57, 73, 58, 43), (58, 74, 59, 44), (59, 75, 60, 45), (60, 76, 61, 46), (61, 77, 78, 62), (269, 62, 78, 271), (80, 69, 54, 64, 81), (82, 83, 84, 67, 66, 85), (432, 70, 55, 431), (445, 63, 79, 446), (272, 88, 71, 270), (71, 89, 72, 56), (72, 90, 73, 57), (73, 91, 74, 58), (74, 92, 75, 59), (75, 93, 76, 60), (76, 94, 77, 61), (461, 95, 79, 460), (96, 86, 69, 80, 97), (300, 82, 85, 299), (98, 99, 100, 83, 82), (433, 87, 70, 432), (274, 103, 88, 272), (88, 103, 89, 71), (89, 104, 90, 72), (90, 105, 91, 73), (91, 106, 92, 74), (92, 107, 93, 75), (93, 108, 94, 76), (462, 109, 95, 461), (110, 101, 86, 96, 111, 112), (302, 98, 82, 300), (113, 114, 115, 99, 98), (434, 102, 87, 433), (276, 117, 103, 274), (103, 117, 104, 89), (104, 118, 105, 90), (105, 119, 106, 91), (106, 120, 107, 92), (107, 121, 108, 93), (463, 122, 109, 462), (123, 110, 112, 124, 125), (304, 113, 98, 302), (126, 127, 128, 114, 113), (435, 116, 102, 434), (278, 130, 117, 276), (117, 130, 118, 104), (118, 131, 119, 105), (119, 132, 120, 106), (120, 133, 121, 107), (464, 134, 122, 463), (135, 123, 125, 136, 137), (306, 126, 113, 304), (138, 139, 140, 127, 126), (436, 129, 116, 435), (280, 142, 130, 278), (130, 142, 131, 118), (131, 143, 132, 119), (132, 144, 133, 120), (465, 145, 134, 464), (146, 135, 137, 147, 148), (308, 138, 126, 306), (149, 150, 151, 139, 138), (437, 141, 129, 436), (282, 153, 142, 280), (142, 153, 143, 131), (143, 154, 144, 132), (466, 155, 145, 465), (156, 146, 148, 157, 158), (310, 149, 138, 308), (159, 160, 161, 150, 149), (438, 152, 141, 437), (284, 163, 153, 282), (153, 163, 154, 143), (467, 164, 155, 466), (165, 156, 158, 166, 160, 159), (312, 159, 149, 310), (439, 162, 152, 438), (481, 162, 164, 467), (313, 165, 159, 312), (483, 482, 169, 170), (23, 11, 14, 168, 167), (484, 483, 170, 172), (170, 169, 173, 174), (482, 485, 173, 169), (36, 22, 23, 167, 171), (14, 13, 26, 175, 168), (486, 484, 172, 177), (172, 170, 174, 178), (200, 209, 657, 652), (485, 487, 179, 173), (50, 35, 36, 171, 176), (26, 25, 39, 181, 175), (488, 486, 177, 183), (177, 172, 178, 184), (247, 242, 671, 673), (180, 179, 186, 187), (487, 489, 186, 179), (49, 50, 176, 182), (39, 38, 188, 181), (490, 488, 183, 190), (183, 177, 184, 191), (248, 252, 675, 674), (185, 180, 187, 193), (187, 186, 194, 195), (489, 491, 194, 186), (65, 49, 182, 189), (38, 53, 196, 188), (492, 490, 190, 198), (190, 183, 191, 199), (236, 229, 666, 669), (192, 185, 193, 201), (193, 187, 195, 202), (221, 211, 658, 662), (491, 493, 203, 194), (81, 64, 65, 189, 197), (53, 52, 68, 205, 196), (494, 492, 198, 207), (198, 190, 199, 208), (234, 226, 664, 668), (200, 192, 201, 210), (201, 193, 202, 211), (199, 191, 647, 651), (204, 203, 213, 214), (493, 495, 213, 203), (97, 80, 81, 197, 206), (68, 67, 84, 215, 205), (496, 494, 207, 217), (207, 198, 208, 218), (174, 173, 640, 641), (209, 200, 210, 220), (210, 201, 211, 221), (212, 222, 663, 659), (212, 204, 214, 223), (579, 593, 639, 630), (111, 96, 97, 206, 216), (224, 215, 84, 83, 100), (498, 496, 217, 226), (217, 207, 218, 226), (230, 237, 670, 667), (219, 209, 220, 228), (220, 210, 221, 229), (179, 180, 644, 643), (222, 212, 223, 231), (574, 575, 626, 625), (124, 112, 111, 216, 225), (232, 224, 100, 99, 115), (500, 498, 226, 234), (219, 227, 665, 661), (227, 219, 228, 235), (228, 220, 229, 236), (227, 234, 668, 665), (230, 222, 231, 238), (255, 251, 613, 615), (136, 125, 124, 225, 233), (239, 232, 115, 114, 128), (502, 500, 234, 241), (234, 227, 235, 241), (235, 228, 236, 242), (242, 236, 669, 671), (237, 230, 238, 244), (587, 586, 632, 633), (137, 136, 233, 240), (128, 127, 245, 239), (504, 502, 241, 247), (241, 235, 242, 247), (211, 202, 653, 658), (243, 237, 244, 249), (568, 569, 620, 619), (147, 137, 240, 246), (127, 140, 250, 245), (506, 504, 247, 252), (192, 200, 652, 648), (248, 243, 249, 253), (246, 240, 609, 611), (157, 148, 147, 246, 251), (254, 250, 140, 139, 151), (508, 506, 252, 256), (252, 248, 253, 256), (224, 232, 606, 604), (166, 158, 157, 251, 255), (257, 254, 151, 150, 161), (592, 591, 637, 638), (255, 257, 161, 160, 166), (163, 284, 285, 154), (154, 285, 283, 144), (341, 284, 282, 340), (144, 283, 281, 133), (340, 282, 280, 339), (133, 281, 279, 121), (339, 280, 278, 338), (121, 279, 277, 108), (338, 278, 276, 337), (108, 277, 275, 94), (337, 276, 274, 336), (94, 275, 273, 77), (336, 274, 272, 335), (77, 273, 271, 78), (335, 272, 270, 334), (319, 269, 271, 320), (334, 270, 268, 333), (318, 267, 269, 319), (333, 268, 266, 332), (317, 265, 267, 318), (332, 266, 264, 331), (316, 263, 265, 317), (331, 264, 262, 330), (315, 261, 263, 316), (330, 262, 260, 329), (314, 259, 261, 315), (329, 260, 258, 328), (328, 258, 259, 314), (355, 313, 312, 369), (165, 313, 311, 156), (369, 312, 310, 368), (156, 311, 309, 146), (368, 310, 308, 367), (146, 309, 307, 135), (367, 308, 306, 366), (135, 307, 305, 123), (366, 306, 304, 365), (123, 305, 303, 110), (365, 304, 302, 364), (110, 303, 301, 101), (364, 302, 300, 363), (101, 301, 298, 86), (363, 300, 299, 362), (66, 297, 299, 85), (86, 298, 296, 69), (51, 295, 297, 66), (69, 296, 294, 54), (37, 293, 295, 51), (54, 294, 292, 40), (24, 291, 293, 37), (40, 292, 290, 27), (12, 289, 291, 24), (27, 290, 288, 15), (5, 287, 289, 12), (15, 288, 286, 4), (4, 286, 287, 5), (384, 328, 314, 370), (385, 329, 328, 384), (370, 314, 315, 371), (386, 330, 329, 385), (371, 315, 316, 372), (387, 331, 330, 386), (372, 316, 317, 373), (388, 332, 331, 387), (373, 317, 318, 374), (389, 333, 332, 388), (374, 318, 319, 375), (390, 334, 333, 389), (375, 319, 320, 376), (391, 335, 334, 390), (392, 336, 335, 391), (393, 337, 336, 392), (394, 338, 337, 393), (395, 339, 338, 394), (396, 340, 339, 395), (397, 341, 340, 396), (284, 341, 327, 285), (285, 327, 326, 283), (283, 326, 325, 281), (281, 325, 324, 279), (279, 324, 323, 277), (277, 323, 322, 275), (275, 322, 321, 273), (273, 321, 320, 271), (419, 363, 362, 418), (420, 364, 363, 419), (421, 365, 364, 420), (422, 366, 365, 421), (423, 367, 366, 422), (424, 368, 367, 423), (425, 369, 368, 424), (411, 355, 369, 425), (313, 355, 354, 311), (311, 354, 353, 309), (309, 353, 352, 307), (307, 352, 351, 305), (305, 351, 350, 303), (303, 350, 349, 301), (301, 349, 348, 298), (297, 361, 362, 299), (298, 348, 347, 296), (295, 360, 361, 297), (296, 347, 346, 294), (293, 359, 360, 295), (294, 346, 345, 292), (291, 358, 359, 293), (292, 345, 344, 290), (289, 357, 358, 291), (290, 344, 343, 288), (287, 356, 357, 289), (288, 343, 342, 286), (286, 342, 356, 287), (481, 397, 396, 480), (480, 396, 395, 479), (479, 395, 394, 478), (478, 394, 393, 477), (477, 393, 392, 476), (476, 392, 391, 475), (475, 391, 390, 474), (459, 375, 376, 460), (474, 390, 389, 473), (458, 374, 375, 459), (473, 389, 388, 472), (457, 373, 374, 458), (472, 388, 387, 471), (456, 372, 373, 457), (471, 387, 386, 470), (455, 371, 372, 456), (470, 386, 385, 469), (454, 370, 371, 455), (469, 385, 384, 468), (468, 384, 370, 454), (341, 397, 383, 327), (327, 383, 382, 326), (326, 382, 381, 325), (325, 381, 380, 324), (324, 380, 379, 323), (323, 379, 378, 322), (322, 378, 377, 321), (321, 377, 376, 320), (439, 411, 425, 453), (453, 425, 424, 452), (452, 424, 423, 451), (451, 423, 422, 450), (450, 422, 421, 449), (449, 421, 420, 448), (448, 420, 419, 447), (447, 419, 418, 446), (355, 411, 410, 354), (354, 410, 409, 353), (353, 409, 408, 352), (352, 408, 407, 351), (351, 407, 406, 350), (350, 406, 405, 349), (349, 405, 404, 348), (361, 417, 418, 362), (348, 404, 403, 347), (360, 416, 417, 361), (347, 403, 402, 346), (359, 415, 416, 360), (346, 402, 401, 345), (358, 414, 415, 359), (345, 401, 400, 344), (357, 413, 414, 358), (344, 400, 399, 343), (356, 412, 413, 357), (343, 399, 398, 342), (342, 398, 412, 356), (95, 447, 446, 79), (109, 448, 447, 95), (122, 449, 448, 109), (134, 450, 449, 122), (145, 451, 450, 134), (155, 452, 451, 145), (164, 453, 452, 155), (162, 439, 453, 164), (411, 439, 438, 410), (410, 438, 437, 409), (409, 437, 436, 408), (408, 436, 435, 407), (407, 435, 434, 406), (406, 434, 433, 405), (405, 433, 432, 404), (417, 445, 446, 418), (404, 432, 431, 403), (416, 444, 445, 417), (403, 431, 430, 402), (415, 443, 444, 416), (402, 430, 429, 401), (414, 442, 443, 415), (401, 429, 428, 400), (413, 441, 442, 414), (400, 428, 427, 399), (412, 440, 441, 413), (399, 427, 426, 398), (398, 426, 440, 412), (0, 468, 454, 3), (6, 469, 468, 0), (3, 454, 455, 10), (16, 470, 469, 6), (10, 455, 456, 21), (28, 471, 470, 16), (21, 456, 457, 34), (41, 472, 471, 28), (34, 457, 458, 48), (55, 473, 472, 41), (48, 458, 459, 63), (70, 474, 473, 55), (63, 459, 460, 79), (87, 475, 474, 70), (102, 476, 475, 87), (116, 477, 476, 102), (129, 478, 477, 116), (141, 479, 478, 129), (152, 480, 479, 141), (162, 481, 480, 152), (397, 481, 467, 383), (383, 467, 466, 382), (382, 466, 465, 381), (381, 465, 464, 380), (380, 464, 463, 379), (379, 463, 462, 378), (378, 462, 461, 377), (377, 461, 460, 376), (256, 253, 509, 508), (253, 249, 507, 509), (523, 522, 506, 508), (249, 244, 505, 507), (522, 521, 504, 506), (244, 238, 503, 505), (521, 520, 502, 504), (238, 231, 501, 503), (520, 519, 500, 502), (231, 223, 499, 501), (519, 518, 498, 500), (223, 214, 497, 499), (518, 517, 496, 498), (214, 213, 495, 497), (517, 516, 494, 496), (529, 530, 495, 493), (516, 515, 492, 494), (528, 529, 493, 491), (515, 514, 490, 492), (527, 528, 491, 489), (514, 513, 488, 490), (526, 527, 489, 487), (513, 512, 486, 488), (525, 526, 487, 485), (512, 511, 484, 486), (524, 525, 485, 482), (511, 510, 483, 484), (510, 524, 482, 483), (538, 552, 524, 510), (539, 538, 510, 511), (552, 553, 525, 524), (540, 539, 511, 512), (553, 554, 526, 525), (541, 540, 512, 513), (554, 555, 527, 526), (542, 541, 513, 514), (555, 556, 528, 527), (543, 542, 514, 515), (556, 557, 529, 528), (544, 543, 515, 516), (557, 558, 530, 529), (545, 544, 516, 517), (546, 545, 517, 518), (547, 546, 518, 519), (548, 547, 519, 520), (549, 548, 520, 521), (550, 549, 521, 522), (551, 550, 522, 523), (508, 509, 537, 523), (509, 507, 536, 537), (507, 505, 535, 536), (505, 503, 534, 535), (503, 501, 533, 534), (501, 499, 532, 533), (499, 497, 531, 532), (497, 495, 530, 531), (579, 578, 550, 551), (578, 577, 549, 550), (577, 576, 548, 549), (576, 575, 547, 548), (575, 574, 546, 547), (574, 573, 545, 546), (573, 572, 544, 545), (585, 586, 558, 557), (572, 571, 543, 544), (584, 585, 557, 556), (571, 570, 542, 543), (583, 584, 556, 555), (570, 569, 541, 542), (582, 583, 555, 554), (569, 568, 540, 541), (581, 582, 554, 553), (568, 567, 539, 540), (580, 581, 553, 552), (567, 566, 538, 539), (566, 580, 552, 538), (523, 537, 565, 551), (537, 536, 564, 565), (536, 535, 563, 564), (535, 534, 562, 563), (534, 533, 561, 562), (533, 532, 560, 561), (532, 531, 559, 560), (531, 530, 558, 559), (580, 566, 617, 631), (251, 246, 611, 613), (168, 175, 581, 580), (576, 577, 628, 627), (175, 181, 582, 581), (167, 168, 595, 594), (181, 188, 583, 582), (569, 570, 621, 620), (188, 196, 584, 583), (590, 589, 635, 636), (196, 205, 585, 584), (197, 189, 599, 600), (205, 215, 586, 585), (578, 579, 630, 629), (573, 574, 625, 624), (254, 257, 616, 614), (586, 215, 602, 632), (570, 571, 622, 621), (233, 225, 605, 607), (588, 587, 633, 634), (551, 565, 593, 579), (565, 564, 592, 593), (564, 563, 591, 592), (563, 562, 590, 591), (562, 561, 589, 590), (561, 560, 588, 589), (560, 559, 587, 588), (559, 558, 586, 587), (633, 632, 602, 604), (634, 633, 604, 606), (635, 634, 606, 608), (636, 635, 608, 610), (637, 636, 610, 612), (638, 637, 612, 614), (639, 638, 614, 616), (630, 639, 616, 615), (594, 595, 631, 617), (596, 594, 617, 618), (597, 596, 618, 619), (598, 597, 619, 620), (599, 598, 620, 621), (600, 599, 621, 622), (601, 600, 622, 623), (603, 601, 623, 624), (605, 603, 624, 625), (607, 605, 625, 626), (609, 607, 626, 627), (611, 609, 627, 628), (613, 611, 628, 629), (615, 613, 629, 630), (567, 568, 619, 618), (206, 197, 600, 601), (168, 580, 631, 595), (189, 182, 598, 599), (589, 588, 634, 635), (240, 233, 607, 609), (225, 216, 603, 605), (245, 250, 612, 610), (572, 573, 624, 623), (577, 578, 629, 628), (257, 255, 615, 616), (239, 245, 610, 608), (566, 567, 618, 617), (171, 167, 594, 596), (591, 590, 636, 637), (250, 254, 614, 612), (182, 176, 597, 598), (216, 206, 601, 603), (571, 572, 623, 622), (176, 171, 596, 597), (575, 576, 627, 626), (593, 592, 638, 639), (232, 239, 608, 606), (215, 224, 604, 602), (641, 640, 643, 644), (642, 641, 644, 646), (645, 642, 646, 648), (647, 645, 648, 652), (650, 649, 654, 655), (651, 647, 652, 657), (653, 650, 655, 659), (656, 651, 657, 661), (658, 653, 659, 663), (660, 656, 661, 665), (662, 658, 663, 667), (664, 660, 665, 668), (666, 662, 667, 670), (669, 666, 670, 672), (671, 669, 672, 674), (673, 671, 674, 675), (185, 192, 648, 646), (194, 203, 654, 649), (195, 194, 649, 650), (252, 247, 673, 675), (222, 230, 667, 663), (191, 184, 645, 647), (208, 199, 651, 656), (226, 218, 660, 664), (180, 185, 646, 644), (209, 219, 661, 657), (202, 195, 650, 653), (173, 179, 643, 640), (229, 221, 662, 666), (184, 178, 642, 645), (218, 208, 656, 660), (243, 248, 674, 672), (203, 204, 655, 654), (178, 174, 641, 642), (204, 212, 659, 655), (237, 243, 672, 670)])
me_cube_001.polygons.foreach_set('material_index', [0, 0, 0, 0, 0, 0, 0, 0, 0, 0, 0, 0, 0, 0, 0, 0, 0, 0, 0, 0, 0, 0, 0, 0, 0, 0, 0, 0, 0, 0, 0, 0, 0, 0, 0, 0, 0, 0, 0, 0, 0, 0, 0, 0, 0, 0, 0, 0, 0, 0, 0, 0, 0, 0, 0, 0, 0, 0, 0, 0, 0, 0, 0, 0, 0, 0, 0, 0, 0, 0, 0, 0, 0, 0, 0, 0, 0, 0, 0, 0, 0, 0, 0, 0, 0, 0, 0, 0, 0, 0, 0, 0, 0, 0, 0, 0, 0, 0, 0, 0, 0, 0, 0, 0, 0, 0, 0, 0, 0, 0, 0, 0, 0, 0, 0, 0, 0, 0, 0, 0, 0, 0, 0, 0, 0, 0, 0, 0, 0, 0, 0, 0, 0, 0, 0, 0, 0, 1, 0, 0, 0, 0, 0, 1, 0, 0, 0, 0, 0, 0, 1, 0, 0, 0, 0, 0, 0, 0, 1, 0, 0, 1, 0, 0, 0, 0, 0, 0, 0, 0, 1, 0, 0, 0, 0, 0, 0, 1, 0, 0, 1, 0, 0, 0, 0, 0, 0, 1, 0, 0, 1, 0, 0, 0, 0, 0, 1, 0, 0, 1, 0, 0, 0, 0, 0, 0, 0, 1, 0, 0, 0, 0, 0, 0, 1, 0, 0, 0, 0, 0, 1, 0, 0, 0, 0, 0, 0, 0, 0, 0, 0, 0, 0, 0, 0, 0, 0, 0, 0, 0, 0, 0, 0, 0, 0, 0, 0, 0, 0, 0, 0, 0, 0, 0, 0, 0, 0, 0, 0, 0, 0, 0, 0, 0, 0, 0, 0, 0, 0, 0, 0, 0, 0, 0, 0, 0, 0, 0, 0, 0, 0, 0, 0, 0, 0, 0, 0, 0, 0, 0, 0, 0, 0, 0, 0, 0, 0, 0, 0, 0, 0, 0, 0, 0, 0, 0, 0, 0, 0, 0, 0, 0, 0, 0, 0, 0, 0, 0, 0, 0, 0, 0, 0, 0, 0, 0, 0, 0, 0, 0, 0, 0, 0, 0, 0, 0, 0, 0, 0, 0, 0, 0, 0, 0, 0, 0, 0, 0, 0, 0, 0, 0, 0, 0, 0, 0, 0, 0, 0, 0, 0, 0, 0, 0, 0, 0, 0, 0, 0, 0, 0, 0, 0, 0, 0, 0, 0, 0, 0, 0, 0, 0, 0, 0, 0, 0, 0, 0, 0, 0, 0, 0, 0, 0, 0, 0, 0, 0, 0, 0, 0, 0, 0, 0, 0, 0, 0, 0, 0, 0, 0, 0, 0, 0, 0, 0, 0, 0, 0, 0, 0, 0, 0, 0, 0, 0, 0, 0, 0, 0, 0, 0, 0, 0, 0, 0, 0, 0, 0, 0, 0, 0, 0, 0, 0, 0, 0, 0, 0, 0, 0, 0, 0, 0, 0, 0, 0, 0, 0, 0, 0, 0, 0, 0, 0, 0, 0, 0, 0, 0, 0, 0, 0, 0, 0, 0, 0, 0, 0, 0, 0, 0, 0, 0, 0, 0, 0, 0, 0, 0, 0, 0, 0, 0, 0, 0, 0, 0, 0, 0, 0, 0, 0, 0, 0, 0, 0, 0, 0, 0, 0, 0, 0, 0, 0, 0, 0, 0, 0, 0, 0, 0, 0, 0, 0, 0, 0, 0, 0, 0, 0, 0, 0, 0, 0, 0, 0, 0, 0, 0, 0, 0, 0, 0, 0, 0, 0, 0, 0, 0, 0, 0, 0, 0, 0, 0, 0, 0, 0, 0, 0, 0, 0, 0, 0, 0, 0, 0, 0, 0, 0, 0, 0, 0, 0, 0, 0, 0, 0, 0, 0, 0, 0, 0, 0, 0, 0, 0, 0, 0, 0, 0, 0, 0, 0, 0, 0, 0, 0, 0, 0, 0, 0, 0, 0, 0, 0, 0, 0, 0, 0, 0, 0, 0, 0, 0, 0, 0, 0, 0, 0, 0, 0, 0, 0, 0, 0, 0, 0, 0, 1, 0, 1, 0, 1, 1, 1, 1, 1, 1, 1, 0, 1, 1, 1, 1, 1, 1, 1, 1])
me_cube_001.materials.append(mat_material_004)
me_cube_001.materials.append(mat_material_005)
me_cube_001.use_remesh_preserve_volume = False
me_cube_001.use_remesh_preserve_attributes = False
me_cube_001.use_mirror_vertex_groups = False
me_cube_001.update()
me_cylinder_001 = bpy.data.meshes.new('Cylinder.001')
me_cylinder_001.from_pydata([(0.0, 1.0, -1.0), (0.0, 1.0, 1.0), (0.1951, 0.9808, -1.0), (0.1951, 0.9808, 1.0), (0.3827, 0.9239, -1.0), (0.3827, 0.9239, 1.0), (0.5556, 0.8315, -1.0), (0.5556, 0.8315, 1.0), (0.7071, 0.7071, -1.0), (0.7071, 0.7071, 1.0), (0.8315, 0.5556, -1.0), (0.8315, 0.5556, 1.0), (0.9239, 0.3827, -1.0), (0.9239, 0.3827, 1.0), (0.9808, 0.1951, -1.0), (0.9808, 0.1951, 1.0), (1.0, 7.55e-08, -1.0), (1.0, 7.55e-08, 1.0), (0.9808, -0.1951, -1.0), (0.9808, -0.1951, 1.0), (0.9239, -0.3827, -1.0), (0.9239, -0.3827, 1.0), (0.8315, -0.5556, -1.0), (0.8315, -0.5556, 1.0), (0.7071, -0.7071, -1.0), (0.7071, -0.7071, 1.0), (0.5556, -0.8315, -1.0), (0.5556, -0.8315, 1.0), (0.3827, -0.9239, -1.0), (0.3827, -0.9239, 1.0), (0.1951, -0.9808, -1.0), (0.1951, -0.9808, 1.0), (-3.258e-07, -1.0, -1.0), (-3.258e-07, -1.0, 1.0), (-0.1951, -0.9808, -1.0), (-0.1951, -0.9808, 1.0), (-0.3827, -0.9239, -1.0), (-0.3827, -0.9239, 1.0), (-0.5556, -0.8315, -1.0), (-0.5556, -0.8315, 1.0), (-0.7071, -0.7071, -1.0), (-0.7071, -0.7071, 1.0), (-0.8315, -0.5556, -1.0), (-0.8315, -0.5556, 1.0), (-0.9239, -0.3827, -1.0), (-0.9239, -0.3827, 1.0), (-0.9808, -0.1951, -1.0), (-0.9808, -0.1951, 1.0), (-1.0, 9.656e-07, -1.0), (-1.0, 9.656e-07, 1.0), (-0.9808, 0.1951, -1.0), (-0.9808, 0.1951, 1.0), (-0.9239, 0.3827, -1.0), (-0.9239, 0.3827, 1.0), (-0.8315, 0.5556, -1.0), (-0.8315, 0.5556, 1.0), (-0.7071, 0.7071, -1.0), (-0.7071, 0.7071, 1.0), (-0.5556, 0.8315, -1.0), (-0.5556, 0.8315, 1.0), (-0.3827, 0.9239, -1.0), (-0.3827, 0.9239, 1.0), (-0.1951, 0.9808, -1.0), (-0.1951, 0.9808, 1.0)], [], [(0, 1, 3, 2), (2, 3, 5, 4), (4, 5, 7, 6), (6, 7, 9, 8), (8, 9, 11, 10), (10, 11, 13, 12), (12, 13, 15, 14), (14, 15, 17, 16), (16, 17, 19, 18), (18, 19, 21, 20), (20, 21, 23, 22), (22, 23, 25, 24), (24, 25, 27, 26), (26, 27, 29, 28), (28, 29, 31, 30), (30, 31, 33, 32), (32, 33, 35, 34), (34, 35, 37, 36), (36, 37, 39, 38), (38, 39, 41, 40), (40, 41, 43, 42), (42, 43, 45, 44), (44, 45, 47, 46), (46, 47, 49, 48), (48, 49, 51, 50), (50, 51, 53, 52), (52, 53, 55, 54), (54, 55, 57, 56), (56, 57, 59, 58), (58, 59, 61, 60), (62, 63, 1, 0), (60, 61, 63, 62)])
me_cylinder_001.use_remesh_preserve_volume = False
me_cylinder_001.use_remesh_preserve_attributes = False
me_cylinder_001.use_mirror_vertex_groups = False
me_cylinder_001.update()
me_torus = bpy.data.meshes.new('Torus')
me_torus.from_pydata([(1.25, 0.0, 0.0), (1.217, 0.0, 0.125), (1.125, 0.0, 0.2165), (1.0, 0.0, 0.25), (0.875, 0.0, 0.2165), (0.7835, 0.0, 0.125), (0.75, 0.0, 3.062e-17), (0.7835, 0.0, -0.125), (0.875, 0.0, -0.2165), (1.0, 0.0, -0.25), (1.125, 0.0, -0.2165), (1.217, 0.0, -0.125), (1.239, 0.1632, 0.0), (1.206, 0.1588, 0.125), (1.115, 0.1468, 0.2165), (0.9914, 0.1305, 0.25), (0.8675, 0.1142, 0.2165), (0.7768, 0.1023, 0.125), (0.7436, 0.09789, 3.062e-17), (0.7768, 0.1023, -0.125), (0.8675, 0.1142, -0.2165), (0.9914, 0.1305, -0.25), (1.115, 0.1468, -0.2165), (1.206, 0.1588, -0.125), (1.207, 0.3235, 0.0), (1.175, 0.3149, 0.125), (1.087, 0.2912, 0.2165), (0.9659, 0.2588, 0.25), (0.8452, 0.2265, 0.2165), (0.7568, 0.2028, 0.125), (0.7244, 0.1941, 3.062e-17), (0.7568, 0.2028, -0.125), (0.8452, 0.2265, -0.2165), (0.9659, 0.2588, -0.25), (1.087, 0.2912, -0.2165), (1.175, 0.3149, -0.125), (1.155, 0.4784, 0.0), (1.124, 0.4655, 0.125), (1.039, 0.4305, 0.2165), (0.9239, 0.3827, 0.25), (0.8084, 0.3348, 0.2165), (0.7239, 0.2998, 0.125), (0.6929, 0.287, 3.062e-17), (0.7239, 0.2998, -0.125), (0.8084, 0.3348, -0.2165), (0.9239, 0.3827, -0.25), (1.039, 0.4305, -0.2165), (1.124, 0.4655, -0.125), (1.083, 0.625, 0.0), (1.054, 0.6083, 0.125), (0.9743, 0.5625, 0.2165), (0.866, 0.5, 0.25), (0.7578, 0.4375, 0.2165), (0.6785, 0.3917, 0.125), (0.6495, 0.375, 3.062e-17), (0.6785, 0.3917, -0.125), (0.7578, 0.4375, -0.2165), (0.866, 0.5, -0.25), (0.9743, 0.5625, -0.2165), (1.054, 0.6083, -0.125), (0.9917, 0.761, 0.0), (0.9651, 0.7406, 0.125), (0.8925, 0.6849, 0.2165), (0.7934, 0.6088, 0.25), (0.6942, 0.5327, 0.2165), (0.6216, 0.477, 0.125), (0.595, 0.4566, 3.062e-17), (0.6216, 0.477, -0.125), (0.6942, 0.5327, -0.2165), (0.7934, 0.6088, -0.25), (0.8925, 0.6849, -0.2165), (0.9651, 0.7406, -0.125), (0.8839, 0.8839, 0.0), (0.8602, 0.8602, 0.125), (0.7955, 0.7955, 0.2165), (0.7071, 0.7071, 0.25), (0.6187, 0.6187, 0.2165), (0.554, 0.554, 0.125), (0.5303, 0.5303, 3.062e-17), (0.554, 0.554, -0.125), (0.6187, 0.6187, -0.2165), (0.7071, 0.7071, -0.25), (0.7955, 0.7955, -0.2165), (0.8602, 0.8602, -0.125), (0.761, 0.9917, 0.0), (0.7406, 0.9651, 0.125), (0.6849, 0.8925, 0.2165), (0.6088, 0.7934, 0.25), (0.5327, 0.6942, 0.2165), (0.477, 0.6216, 0.125), (0.4566, 0.595, 3.062e-17), (0.477, 0.6216, -0.125), (0.5327, 0.6942, -0.2165), (0.6088, 0.7934, -0.25), (0.6849, 0.8925, -0.2165), (0.7406, 0.9651, -0.125), (0.625, 1.083, 0.0), (0.6083, 1.054, 0.125), (0.5625, 0.9743, 0.2165), (0.5, 0.866, 0.25), (0.4375, 0.7578, 0.2165), (0.3917, 0.6785, 0.125), (0.375, 0.6495, 3.062e-17), (0.3917, 0.6785, -0.125), (0.4375, 0.7578, -0.2165), (0.5, 0.866, -0.25), (0.5625, 0.9743, -0.2165), (0.6083, 1.054, -0.125), (0.4784, 1.155, 0.0), (0.4655, 1.124, 0.125), (0.4305, 1.039, 0.2165), (0.3827, 0.9239, 0.25), (0.3348, 0.8084, 0.2165), (0.2998, 0.7239, 0.125), (0.287, 0.6929, 3.062e-17), (0.2998, 0.7239, -0.125), (0.3348, 0.8084, -0.2165), (0.3827, 0.9239, -0.25), (0.4305, 1.039, -0.2165), (0.4655, 1.124, -0.125), (0.3235, 1.207, 0.0), (0.3149, 1.175, 0.125), (0.2912, 1.087, 0.2165), (0.2588, 0.9659, 0.25), (0.2265, 0.8452, 0.2165), (0.2028, 0.7568, 0.125), (0.1941, 0.7244, 3.062e-17), (0.2028, 0.7568, -0.125), (0.2265, 0.8452, -0.2165), (0.2588, 0.9659, -0.25), (0.2912, 1.087, -0.2165), (0.3149, 1.175, -0.125), (0.1632, 1.239, 0.0), (0.1588, 1.206, 0.125), (0.1468, 1.115, 0.2165), (0.1305, 0.9914, 0.25), (0.1142, 0.8675, 0.2165), (0.1023, 0.7768, 0.125), (0.09789, 0.7436, 3.062e-17), (0.1023, 0.7768, -0.125), (0.1142, 0.8675, -0.2165), (0.1305, 0.9914, -0.25), (0.1468, 1.115, -0.2165), (0.1588, 1.206, -0.125), (1.054e-07, 1.25, 0.0), (1.025e-07, 1.217, 0.125), (9.483e-08, 1.125, 0.2165), (8.429e-08, 1.0, 0.25), (7.376e-08, 0.875, 0.2165), (6.604e-08, 0.7835, 0.125), (6.322e-08, 0.75, 3.062e-17), (6.604e-08, 0.7835, -0.125), (7.376e-08, 0.875, -0.2165), (8.429e-08, 1.0, -0.25), (9.483e-08, 1.125, -0.2165), (1.025e-07, 1.217, -0.125), (-0.1632, 1.239, 0.0), (-0.1588, 1.206, 0.125), (-0.1468, 1.115, 0.2165), (-0.1305, 0.9914, 0.25), (-0.1142, 0.8675, 0.2165), (-0.1023, 0.7768, 0.125), (-0.09789, 0.7436, 3.062e-17), (-0.1023, 0.7768, -0.125), (-0.1142, 0.8675, -0.2165), (-0.1305, 0.9914, -0.25), (-0.1468, 1.115, -0.2165), (-0.1588, 1.206, -0.125), (-0.3235, 1.207, 0.0), (-0.3149, 1.175, 0.125), (-0.2912, 1.087, 0.2165), (-0.2588, 0.9659, 0.25), (-0.2265, 0.8452, 0.2165), (-0.2028, 0.7568, 0.125), (-0.1941, 0.7244, 3.062e-17), (-0.2028, 0.7568, -0.125), (-0.2265, 0.8452, -0.2165), (-0.2588, 0.9659, -0.25), (-0.2912, 1.087, -0.2165), (-0.3149, 1.175, -0.125), (-0.4784, 1.155, 0.0), (-0.4655, 1.124, 0.125), (-0.4305, 1.039, 0.2165), (-0.3827, 0.9239, 0.25), (-0.3348, 0.8084, 0.2165), (-0.2998, 0.7239, 0.125), (-0.287, 0.6929, 3.062e-17), (-0.2998, 0.7239, -0.125), (-0.3348, 0.8084, -0.2165), (-0.3827, 0.9239, -0.25), (-0.4305, 1.039, -0.2165), (-0.4655, 1.124, -0.125), (-0.625, 1.083, 0.0), (-0.6083, 1.054, 0.125), (-0.5625, 0.9743, 0.2165), (-0.5, 0.866, 0.25), (-0.4375, 0.7578, 0.2165), (-0.3917, 0.6785, 0.125), (-0.375, 0.6495, 3.062e-17), (-0.3917, 0.6785, -0.125), (-0.4375, 0.7578, -0.2165), (-0.5, 0.866, -0.25), (-0.5625, 0.9743, -0.2165), (-0.6083, 1.054, -0.125), (-0.761, 0.9917, 0.0), (-0.7406, 0.9651, 0.125), (-0.6849, 0.8925, 0.2165), (-0.6088, 0.7934, 0.25), (-0.5327, 0.6942, 0.2165), (-0.477, 0.6216, 0.125), (-0.4566, 0.595, 3.062e-17), (-0.477, 0.6216, -0.125), (-0.5327, 0.6942, -0.2165), (-0.6088, 0.7934, -0.25), (-0.6849, 0.8925, -0.2165), (-0.7406, 0.9651, -0.125), (-0.8839, 0.8839, 0.0), (-0.8602, 0.8602, 0.125), (-0.7955, 0.7955, 0.2165), (-0.7071, 0.7071, 0.25), (-0.6187, 0.6187, 0.2165), (-0.554, 0.554, 0.125), (-0.5303, 0.5303, 3.062e-17), (-0.554, 0.554, -0.125), (-0.6187, 0.6187, -0.2165), (-0.7071, 0.7071, -0.25), (-0.7955, 0.7955, -0.2165), (-0.8602, 0.8602, -0.125), (-0.9917, 0.761, 0.0), (-0.9651, 0.7406, 0.125), (-0.8925, 0.6849, 0.2165), (-0.7934, 0.6088, 0.25), (-0.6942, 0.5327, 0.2165), (-0.6216, 0.477, 0.125), (-0.595, 0.4566, 3.062e-17), (-0.6216, 0.477, -0.125), (-0.6942, 0.5327, -0.2165), (-0.7934, 0.6088, -0.25), (-0.8925, 0.6849, -0.2165), (-0.9651, 0.7406, -0.125), (-1.083, 0.625, 0.0), (-1.054, 0.6083, 0.125), (-0.9743, 0.5625, 0.2165), (-0.866, 0.5, 0.25), (-0.7578, 0.4375, 0.2165), (-0.6785, 0.3917, 0.125), (-0.6495, 0.375, 3.062e-17), (-0.6785, 0.3917, -0.125), (-0.7578, 0.4375, -0.2165), (-0.866, 0.5, -0.25), (-0.9743, 0.5625, -0.2165), (-1.054, 0.6083, -0.125), (-1.155, 0.4784, 0.0), (-1.124, 0.4655, 0.125), (-1.039, 0.4305, 0.2165), (-0.9239, 0.3827, 0.25), (-0.8084, 0.3348, 0.2165), (-0.7239, 0.2998, 0.125), (-0.6929, 0.287, 3.062e-17), (-0.7239, 0.2998, -0.125), (-0.8084, 0.3348, -0.2165), (-0.9239, 0.3827, -0.25), (-1.039, 0.4305, -0.2165), (-1.124, 0.4655, -0.125), (-1.207, 0.3235, 0.0), (-1.175, 0.3149, 0.125), (-1.087, 0.2912, 0.2165), (-0.9659, 0.2588, 0.25), (-0.8452, 0.2265, 0.2165), (-0.7568, 0.2028, 0.125), (-0.7244, 0.1941, 3.062e-17), (-0.7568, 0.2028, -0.125), (-0.8452, 0.2265, -0.2165), (-0.9659, 0.2588, -0.25), (-1.087, 0.2912, -0.2165), (-1.175, 0.3149, -0.125), (-1.239, 0.1632, 0.0), (-1.206, 0.1588, 0.125), (-1.115, 0.1468, 0.2165), (-0.9914, 0.1305, 0.25), (-0.8675, 0.1142, 0.2165), (-0.7768, 0.1023, 0.125), (-0.7436, 0.09789, 3.062e-17), (-0.7768, 0.1023, -0.125), (-0.8675, 0.1142, -0.2165), (-0.9914, 0.1305, -0.25), (-1.115, 0.1468, -0.2165), (-1.206, 0.1588, -0.125), (-1.25, 1.093e-07, 0.0), (-1.217, 1.064e-07, 0.125), (-1.125, 9.835e-08, 0.2165), (-1.0, 8.742e-08, 0.25), (-0.875, 7.649e-08, 0.2165), (-0.7835, 6.85e-08, 0.125), (-0.75, 6.557e-08, 3.062e-17), (-0.7835, 6.85e-08, -0.125), (-0.875, 7.649e-08, -0.2165), (-1.0, 8.742e-08, -0.25), (-1.125, 9.835e-08, -0.2165), (-1.217, 1.064e-07, -0.125), (-1.239, -0.1632, 0.0), (-1.206, -0.1588, 0.125), (-1.115, -0.1468, 0.2165), (-0.9914, -0.1305, 0.25), (-0.8675, -0.1142, 0.2165), (-0.7768, -0.1023, 0.125), (-0.7436, -0.09789, 3.062e-17), (-0.7768, -0.1023, -0.125), (-0.8675, -0.1142, -0.2165), (-0.9914, -0.1305, -0.25), (-1.115, -0.1468, -0.2165), (-1.206, -0.1588, -0.125), (-1.207, -0.3235, 0.0), (-1.175, -0.3149, 0.125), (-1.087, -0.2912, 0.2165), (-0.9659, -0.2588, 0.25), (-0.8452, -0.2265, 0.2165), (-0.7568, -0.2028, 0.125), (-0.7244, -0.1941, 3.062e-17), (-0.7568, -0.2028, -0.125), (-0.8452, -0.2265, -0.2165), (-0.9659, -0.2588, -0.25), (-1.087, -0.2912, -0.2165), (-1.175, -0.3149, -0.125), (-1.155, -0.4784, 0.0), (-1.124, -0.4655, 0.125), (-1.039, -0.4305, 0.2165), (-0.9239, -0.3827, 0.25), (-0.8084, -0.3348, 0.2165), (-0.7239, -0.2998, 0.125), (-0.6929, -0.287, 3.062e-17), (-0.7239, -0.2998, -0.125), (-0.8084, -0.3348, -0.2165), (-0.9239, -0.3827, -0.25), (-1.039, -0.4305, -0.2165), (-1.124, -0.4655, -0.125), (-1.083, -0.625, 0.0), (-1.054, -0.6083, 0.125), (-0.9743, -0.5625, 0.2165), (-0.866, -0.5, 0.25), (-0.7578, -0.4375, 0.2165), (-0.6785, -0.3917, 0.125), (-0.6495, -0.375, 3.062e-17), (-0.6785, -0.3917, -0.125), (-0.7578, -0.4375, -0.2165), (-0.866, -0.5, -0.25), (-0.9743, -0.5625, -0.2165), (-1.054, -0.6083, -0.125), (-0.9917, -0.761, 0.0), (-0.9651, -0.7406, 0.125), (-0.8925, -0.6849, 0.2165), (-0.7934, -0.6088, 0.25), (-0.6942, -0.5327, 0.2165), (-0.6216, -0.477, 0.125), (-0.595, -0.4566, 3.062e-17), (-0.6216, -0.477, -0.125), (-0.6942, -0.5327, -0.2165), (-0.7934, -0.6088, -0.25), (-0.8925, -0.6849, -0.2165), (-0.9651, -0.7406, -0.125), (-0.8839, -0.8839, 0.0), (-0.8602, -0.8602, 0.125), (-0.7955, -0.7955, 0.2165), (-0.7071, -0.7071, 0.25), (-0.6187, -0.6187, 0.2165), (-0.554, -0.554, 0.125), (-0.5303, -0.5303, 3.062e-17), (-0.554, -0.554, -0.125), (-0.6187, -0.6187, -0.2165), (-0.7071, -0.7071, -0.25), (-0.7955, -0.7955, -0.2165), (-0.8602, -0.8602, -0.125), (-0.761, -0.9917, 0.0), (-0.7406, -0.9651, 0.125), (-0.6849, -0.8925, 0.2165), (-0.6088, -0.7934, 0.25), (-0.5327, -0.6942, 0.2165), (-0.477, -0.6216, 0.125), (-0.4566, -0.595, 3.062e-17), (-0.477, -0.6216, -0.125), (-0.5327, -0.6942, -0.2165), (-0.6088, -0.7934, -0.25), (-0.6849, -0.8925, -0.2165), (-0.7406, -0.9651, -0.125), (-0.625, -1.083, 0.0), (-0.6083, -1.054, 0.125), (-0.5625, -0.9743, 0.2165), (-0.5, -0.866, 0.25), (-0.4375, -0.7578, 0.2165), (-0.3917, -0.6785, 0.125), (-0.375, -0.6495, 3.062e-17), (-0.3917, -0.6785, -0.125), (-0.4375, -0.7578, -0.2165), (-0.5, -0.866, -0.25), (-0.5625, -0.9743, -0.2165), (-0.6083, -1.054, -0.125), (-0.4784, -1.155, 0.0), (-0.4655, -1.124, 0.125), (-0.4305, -1.039, 0.2165), (-0.3827, -0.9239, 0.25), (-0.3348, -0.8084, 0.2165), (-0.2998, -0.7239, 0.125), (-0.287, -0.6929, 3.062e-17), (-0.2998, -0.7239, -0.125), (-0.3348, -0.8084, -0.2165), (-0.3827, -0.9239, -0.25), (-0.4305, -1.039, -0.2165), (-0.4655, -1.124, -0.125), (-0.3235, -1.207, 0.0), (-0.3149, -1.175, 0.125), (-0.2912, -1.087, 0.2165), (-0.2588, -0.9659, 0.25), (-0.2265, -0.8452, 0.2165), (-0.2028, -0.7568, 0.125), (-0.1941, -0.7244, 3.062e-17), (-0.2028, -0.7568, -0.125), (-0.2265, -0.8452, -0.2165), (-0.2588, -0.9659, -0.25), (-0.2912, -1.087, -0.2165), (-0.3149, -1.175, -0.125), (-0.1632, -1.239, 0.0), (-0.1588, -1.206, 0.125), (-0.1468, -1.115, 0.2165), (-0.1305, -0.9914, 0.25), (-0.1142, -0.8675, 0.2165), (-0.1023, -0.7768, 0.125), (-0.0979, -0.7436, 3.062e-17), (-0.1023, -0.7768, -0.125), (-0.1142, -0.8675, -0.2165), (-0.1305, -0.9914, -0.25), (-0.1468, -1.115, -0.2165), (-0.1588, -1.206, -0.125), (1.054e-07, -1.25, 0.0), (1.025e-07, -1.217, 0.125), (9.483e-08, -1.125, 0.2165), (8.429e-08, -1.0, 0.25), (7.376e-08, -0.875, 0.2165), (6.604e-08, -0.7835, 0.125), (6.322e-08, -0.75, 3.062e-17), (6.604e-08, -0.7835, -0.125), (7.376e-08, -0.875, -0.2165), (8.429e-08, -1.0, -0.25), (9.483e-08, -1.125, -0.2165), (1.025e-07, -1.217, -0.125), (0.1632, -1.239, 0.0), (0.1588, -1.206, 0.125), (0.1468, -1.115, 0.2165), (0.1305, -0.9914, 0.25), (0.1142, -0.8675, 0.2165), (0.1023, -0.7768, 0.125), (0.09789, -0.7436, 3.062e-17), (0.1023, -0.7768, -0.125), (0.1142, -0.8675, -0.2165), (0.1305, -0.9914, -0.25), (0.1468, -1.115, -0.2165), (0.1588, -1.206, -0.125), (0.3235, -1.207, 0.0), (0.3149, -1.175, 0.125), (0.2912, -1.087, 0.2165), (0.2588, -0.9659, 0.25), (0.2265, -0.8452, 0.2165), (0.2028, -0.7568, 0.125), (0.1941, -0.7244, 3.062e-17), (0.2028, -0.7568, -0.125), (0.2265, -0.8452, -0.2165), (0.2588, -0.9659, -0.25), (0.2912, -1.087, -0.2165), (0.3149, -1.175, -0.125), (0.4784, -1.155, 0.0), (0.4655, -1.124, 0.125), (0.4305, -1.039, 0.2165), (0.3827, -0.9239, 0.25), (0.3348, -0.8084, 0.2165), (0.2998, -0.7239, 0.125), (0.287, -0.6929, 3.062e-17), (0.2998, -0.7239, -0.125), (0.3348, -0.8084, -0.2165), (0.3827, -0.9239, -0.25), (0.4305, -1.039, -0.2165), (0.4655, -1.124, -0.125), (0.625, -1.083, 0.0), (0.6083, -1.054, 0.125), (0.5625, -0.9743, 0.2165), (0.5, -0.866, 0.25), (0.4375, -0.7578, 0.2165), (0.3917, -0.6785, 0.125), (0.375, -0.6495, 3.062e-17), (0.3917, -0.6785, -0.125), (0.4375, -0.7578, -0.2165), (0.5, -0.866, -0.25), (0.5625, -0.9743, -0.2165), (0.6083, -1.054, -0.125), (0.761, -0.9917, 0.0), (0.7406, -0.9651, 0.125), (0.6849, -0.8925, 0.2165), (0.6088, -0.7934, 0.25), (0.5327, -0.6942, 0.2165), (0.477, -0.6216, 0.125), (0.4566, -0.595, 3.062e-17), (0.477, -0.6216, -0.125), (0.5327, -0.6942, -0.2165), (0.6088, -0.7934, -0.25), (0.6849, -0.8925, -0.2165), (0.7406, -0.9651, -0.125), (0.8839, -0.8839, 0.0), (0.8602, -0.8602, 0.125), (0.7955, -0.7955, 0.2165), (0.7071, -0.7071, 0.25), (0.6187, -0.6187, 0.2165), (0.554, -0.554, 0.125), (0.5303, -0.5303, 3.062e-17), (0.554, -0.554, -0.125), (0.6187, -0.6187, -0.2165), (0.7071, -0.7071, -0.25), (0.7955, -0.7955, -0.2165), (0.8602, -0.8602, -0.125), (0.9917, -0.761, 0.0), (0.9651, -0.7406, 0.125), (0.8925, -0.6849, 0.2165), (0.7934, -0.6088, 0.25), (0.6942, -0.5327, 0.2165), (0.6216, -0.477, 0.125), (0.595, -0.4566, 3.062e-17), (0.6216, -0.477, -0.125), (0.6942, -0.5327, -0.2165), (0.7934, -0.6088, -0.25), (0.8925, -0.6849, -0.2165), (0.9651, -0.7406, -0.125), (1.083, -0.625, 0.0), (1.054, -0.6083, 0.125), (0.9743, -0.5625, 0.2165), (0.866, -0.5, 0.25), (0.7578, -0.4375, 0.2165), (0.6785, -0.3917, 0.125), (0.6495, -0.375, 3.062e-17), (0.6785, -0.3917, -0.125), (0.7578, -0.4375, -0.2165), (0.866, -0.5, -0.25), (0.9743, -0.5625, -0.2165), (1.054, -0.6083, -0.125), (1.155, -0.4784, 0.0), (1.124, -0.4655, 0.125), (1.039, -0.4305, 0.2165), (0.9239, -0.3827, 0.25), (0.8084, -0.3348, 0.2165), (0.7239, -0.2998, 0.125), (0.6929, -0.287, 3.062e-17), (0.7239, -0.2998, -0.125), (0.8084, -0.3348, -0.2165), (0.9239, -0.3827, -0.25), (1.039, -0.4305, -0.2165), (1.124, -0.4655, -0.125), (1.207, -0.3235, 0.0), (1.175, -0.3149, 0.125), (1.087, -0.2912, 0.2165), (0.9659, -0.2588, 0.25), (0.8452, -0.2265, 0.2165), (0.7568, -0.2028, 0.125), (0.7244, -0.1941, 3.062e-17), (0.7568, -0.2028, -0.125), (0.8452, -0.2265, -0.2165), (0.9659, -0.2588, -0.25), (1.087, -0.2912, -0.2165), (1.175, -0.3149, -0.125), (1.239, -0.1632, 0.0), (1.206, -0.1588, 0.125), (1.115, -0.1468, 0.2165), (0.9914, -0.1305, 0.25), (0.8675, -0.1142, 0.2165), (0.7768, -0.1023, 0.125), (0.7436, -0.09789, 3.062e-17), (0.7768, -0.1023, -0.125), (0.8675, -0.1142, -0.2165), (0.9914, -0.1305, -0.25), (1.115, -0.1468, -0.2165), (1.206, -0.1588, -0.125)], [], [(0, 12, 13, 1), (1, 13, 14, 2), (2, 14, 15, 3), (3, 15, 16, 4), (4, 16, 17, 5), (5, 17, 18, 6), (6, 18, 19, 7), (7, 19, 20, 8), (8, 20, 21, 9), (9, 21, 22, 10), (10, 22, 23, 11), (0, 11, 23, 12), (12, 24, 25, 13), (13, 25, 26, 14), (14, 26, 27, 15), (15, 27, 28, 16), (16, 28, 29, 17), (17, 29, 30, 18), (18, 30, 31, 19), (19, 31, 32, 20), (20, 32, 33, 21), (21, 33, 34, 22), (22, 34, 35, 23), (23, 35, 24, 12), (24, 36, 37, 25), (25, 37, 38, 26), (26, 38, 39, 27), (27, 39, 40, 28), (28, 40, 41, 29), (29, 41, 42, 30), (30, 42, 43, 31), (31, 43, 44, 32), (32, 44, 45, 33), (33, 45, 46, 34), (34, 46, 47, 35), (35, 47, 36, 24), (36, 48, 49, 37), (37, 49, 50, 38), (38, 50, 51, 39), (39, 51, 52, 40), (40, 52, 53, 41), (41, 53, 54, 42), (42, 54, 55, 43), (43, 55, 56, 44), (44, 56, 57, 45), (45, 57, 58, 46), (46, 58, 59, 47), (47, 59, 48, 36), (48, 60, 61, 49), (49, 61, 62, 50), (50, 62, 63, 51), (51, 63, 64, 52), (52, 64, 65, 53), (53, 65, 66, 54), (54, 66, 67, 55), (55, 67, 68, 56), (56, 68, 69, 57), (57, 69, 70, 58), (58, 70, 71, 59), (59, 71, 60, 48), (60, 72, 73, 61), (61, 73, 74, 62), (62, 74, 75, 63), (63, 75, 76, 64), (64, 76, 77, 65), (65, 77, 78, 66), (66, 78, 79, 67), (67, 79, 80, 68), (68, 80, 81, 69), (69, 81, 82, 70), (70, 82, 83, 71), (71, 83, 72, 60), (72, 84, 85, 73), (73, 85, 86, 74), (74, 86, 87, 75), (75, 87, 88, 76), (76, 88, 89, 77), (77, 89, 90, 78), (78, 90, 91, 79), (79, 91, 92, 80), (80, 92, 93, 81), (81, 93, 94, 82), (82, 94, 95, 83), (83, 95, 84, 72), (84, 96, 97, 85), (85, 97, 98, 86), (86, 98, 99, 87), (87, 99, 100, 88), (88, 100, 101, 89), (89, 101, 102, 90), (90, 102, 103, 91), (91, 103, 104, 92), (92, 104, 105, 93), (93, 105, 106, 94), (94, 106, 107, 95), (95, 107, 96, 84), (96, 108, 109, 97), (97, 109, 110, 98), (98, 110, 111, 99), (99, 111, 112, 100), (100, 112, 113, 101), (101, 113, 114, 102), (102, 114, 115, 103), (103, 115, 116, 104), (104, 116, 117, 105), (105, 117, 118, 106), (106, 118, 119, 107), (107, 119, 108, 96), (108, 120, 121, 109), (109, 121, 122, 110), (110, 122, 123, 111), (111, 123, 124, 112), (112, 124, 125, 113), (113, 125, 126, 114), (114, 126, 127, 115), (115, 127, 128, 116), (116, 128, 129, 117), (117, 129, 130, 118), (118, 130, 131, 119), (119, 131, 120, 108), (120, 132, 133, 121), (121, 133, 134, 122), (122, 134, 135, 123), (123, 135, 136, 124), (124, 136, 137, 125), (125, 137, 138, 126), (126, 138, 139, 127), (127, 139, 140, 128), (128, 140, 141, 129), (129, 141, 142, 130), (130, 142, 143, 131), (131, 143, 132, 120), (132, 144, 145, 133), (133, 145, 146, 134), (134, 146, 147, 135), (135, 147, 148, 136), (136, 148, 149, 137), (137, 149, 150, 138), (138, 150, 151, 139), (139, 151, 152, 140), (140, 152, 153, 141), (141, 153, 154, 142), (142, 154, 155, 143), (143, 155, 144, 132), (144, 156, 157, 145), (145, 157, 158, 146), (146, 158, 159, 147), (147, 159, 160, 148), (148, 160, 161, 149), (149, 161, 162, 150), (150, 162, 163, 151), (151, 163, 164, 152), (152, 164, 165, 153), (153, 165, 166, 154), (154, 166, 167, 155), (155, 167, 156, 144), (156, 168, 169, 157), (157, 169, 170, 158), (158, 170, 171, 159), (159, 171, 172, 160), (160, 172, 173, 161), (161, 173, 174, 162), (162, 174, 175, 163), (163, 175, 176, 164), (164, 176, 177, 165), (165, 177, 178, 166), (166, 178, 179, 167), (167, 179, 168, 156), (168, 180, 181, 169), (169, 181, 182, 170), (170, 182, 183, 171), (171, 183, 184, 172), (172, 184, 185, 173), (173, 185, 186, 174), (174, 186, 187, 175), (175, 187, 188, 176), (176, 188, 189, 177), (177, 189, 190, 178), (178, 190, 191, 179), (179, 191, 180, 168), (180, 192, 193, 181), (181, 193, 194, 182), (182, 194, 195, 183), (183, 195, 196, 184), (184, 196, 197, 185), (185, 197, 198, 186), (186, 198, 199, 187), (187, 199, 200, 188), (188, 200, 201, 189), (189, 201, 202, 190), (190, 202, 203, 191), (191, 203, 192, 180), (192, 204, 205, 193), (193, 205, 206, 194), (194, 206, 207, 195), (195, 207, 208, 196), (196, 208, 209, 197), (197, 209, 210, 198), (198, 210, 211, 199), (199, 211, 212, 200), (200, 212, 213, 201), (201, 213, 214, 202), (202, 214, 215, 203), (203, 215, 204, 192), (204, 216, 217, 205), (205, 217, 218, 206), (206, 218, 219, 207), (207, 219, 220, 208), (208, 220, 221, 209), (209, 221, 222, 210), (210, 222, 223, 211), (211, 223, 224, 212), (212, 224, 225, 213), (213, 225, 226, 214), (214, 226, 227, 215), (215, 227, 216, 204), (216, 228, 229, 217), (217, 229, 230, 218), (218, 230, 231, 219), (219, 231, 232, 220), (220, 232, 233, 221), (221, 233, 234, 222), (222, 234, 235, 223), (223, 235, 236, 224), (224, 236, 237, 225), (225, 237, 238, 226), (226, 238, 239, 227), (227, 239, 228, 216), (228, 240, 241, 229), (229, 241, 242, 230), (230, 242, 243, 231), (231, 243, 244, 232), (232, 244, 245, 233), (233, 245, 246, 234), (234, 246, 247, 235), (235, 247, 248, 236), (236, 248, 249, 237), (237, 249, 250, 238), (238, 250, 251, 239), (239, 251, 240, 228), (240, 252, 253, 241), (241, 253, 254, 242), (242, 254, 255, 243), (243, 255, 256, 244), (244, 256, 257, 245), (245, 257, 258, 246), (246, 258, 259, 247), (247, 259, 260, 248), (248, 260, 261, 249), (249, 261, 262, 250), (250, 262, 263, 251), (251, 263, 252, 240), (252, 264, 265, 253), (253, 265, 266, 254), (254, 266, 267, 255), (255, 267, 268, 256), (256, 268, 269, 257), (257, 269, 270, 258), (258, 270, 271, 259), (259, 271, 272, 260), (260, 272, 273, 261), (261, 273, 274, 262), (262, 274, 275, 263), (263, 275, 264, 252), (264, 276, 277, 265), (265, 277, 278, 266), (266, 278, 279, 267), (267, 279, 280, 268), (268, 280, 281, 269), (269, 281, 282, 270), (270, 282, 283, 271), (271, 283, 284, 272), (272, 284, 285, 273), (273, 285, 286, 274), (274, 286, 287, 275), (275, 287, 276, 264), (276, 288, 289, 277), (277, 289, 290, 278), (278, 290, 291, 279), (279, 291, 292, 280), (280, 292, 293, 281), (281, 293, 294, 282), (282, 294, 295, 283), (283, 295, 296, 284), (284, 296, 297, 285), (285, 297, 298, 286), (286, 298, 299, 287), (287, 299, 288, 276), (288, 300, 301, 289), (289, 301, 302, 290), (290, 302, 303, 291), (291, 303, 304, 292), (292, 304, 305, 293), (293, 305, 306, 294), (294, 306, 307, 295), (295, 307, 308, 296), (296, 308, 309, 297), (297, 309, 310, 298), (298, 310, 311, 299), (299, 311, 300, 288), (300, 312, 313, 301), (301, 313, 314, 302), (302, 314, 315, 303), (303, 315, 316, 304), (304, 316, 317, 305), (305, 317, 318, 306), (306, 318, 319, 307), (307, 319, 320, 308), (308, 320, 321, 309), (309, 321, 322, 310), (310, 322, 323, 311), (311, 323, 312, 300), (312, 324, 325, 313), (313, 325, 326, 314), (314, 326, 327, 315), (315, 327, 328, 316), (316, 328, 329, 317), (317, 329, 330, 318), (318, 330, 331, 319), (319, 331, 332, 320), (320, 332, 333, 321), (321, 333, 334, 322), (322, 334, 335, 323), (323, 335, 324, 312), (324, 336, 337, 325), (325, 337, 338, 326), (326, 338, 339, 327), (327, 339, 340, 328), (328, 340, 341, 329), (329, 341, 342, 330), (330, 342, 343, 331), (331, 343, 344, 332), (332, 344, 345, 333), (333, 345, 346, 334), (334, 346, 347, 335), (335, 347, 336, 324), (336, 348, 349, 337), (337, 349, 350, 338), (338, 350, 351, 339), (339, 351, 352, 340), (340, 352, 353, 341), (341, 353, 354, 342), (342, 354, 355, 343), (343, 355, 356, 344), (344, 356, 357, 345), (345, 357, 358, 346), (346, 358, 359, 347), (347, 359, 348, 336), (348, 360, 361, 349), (349, 361, 362, 350), (350, 362, 363, 351), (351, 363, 364, 352), (352, 364, 365, 353), (353, 365, 366, 354), (354, 366, 367, 355), (355, 367, 368, 356), (356, 368, 369, 357), (357, 369, 370, 358), (358, 370, 371, 359), (359, 371, 360, 348), (360, 372, 373, 361), (361, 373, 374, 362), (362, 374, 375, 363), (363, 375, 376, 364), (364, 376, 377, 365), (365, 377, 378, 366), (366, 378, 379, 367), (367, 379, 380, 368), (368, 380, 381, 369), (369, 381, 382, 370), (370, 382, 383, 371), (371, 383, 372, 360), (372, 384, 385, 373), (373, 385, 386, 374), (374, 386, 387, 375), (375, 387, 388, 376), (376, 388, 389, 377), (377, 389, 390, 378), (378, 390, 391, 379), (379, 391, 392, 380), (380, 392, 393, 381), (381, 393, 394, 382), (382, 394, 395, 383), (383, 395, 384, 372), (384, 396, 397, 385), (385, 397, 398, 386), (386, 398, 399, 387), (387, 399, 400, 388), (388, 400, 401, 389), (389, 401, 402, 390), (390, 402, 403, 391), (391, 403, 404, 392), (392, 404, 405, 393), (393, 405, 406, 394), (394, 406, 407, 395), (395, 407, 396, 384), (396, 408, 409, 397), (397, 409, 410, 398), (398, 410, 411, 399), (399, 411, 412, 400), (400, 412, 413, 401), (401, 413, 414, 402), (402, 414, 415, 403), (403, 415, 416, 404), (404, 416, 417, 405), (405, 417, 418, 406), (406, 418, 419, 407), (407, 419, 408, 396), (408, 420, 421, 409), (409, 421, 422, 410), (410, 422, 423, 411), (411, 423, 424, 412), (412, 424, 425, 413), (413, 425, 426, 414), (414, 426, 427, 415), (415, 427, 428, 416), (416, 428, 429, 417), (417, 429, 430, 418), (418, 430, 431, 419), (419, 431, 420, 408), (420, 432, 433, 421), (421, 433, 434, 422), (422, 434, 435, 423), (423, 435, 436, 424), (424, 436, 437, 425), (425, 437, 438, 426), (426, 438, 439, 427), (427, 439, 440, 428), (428, 440, 441, 429), (429, 441, 442, 430), (430, 442, 443, 431), (431, 443, 432, 420), (432, 444, 445, 433), (433, 445, 446, 434), (434, 446, 447, 435), (435, 447, 448, 436), (436, 448, 449, 437), (437, 449, 450, 438), (438, 450, 451, 439), (439, 451, 452, 440), (440, 452, 453, 441), (441, 453, 454, 442), (442, 454, 455, 443), (443, 455, 444, 432), (444, 456, 457, 445), (445, 457, 458, 446), (446, 458, 459, 447), (447, 459, 460, 448), (448, 460, 461, 449), (449, 461, 462, 450), (450, 462, 463, 451), (451, 463, 464, 452), (452, 464, 465, 453), (453, 465, 466, 454), (454, 466, 467, 455), (455, 467, 456, 444), (456, 468, 469, 457), (457, 469, 470, 458), (458, 470, 471, 459), (459, 471, 472, 460), (460, 472, 473, 461), (461, 473, 474, 462), (462, 474, 475, 463), (463, 475, 476, 464), (464, 476, 477, 465), (465, 477, 478, 466), (466, 478, 479, 467), (467, 479, 468, 456), (468, 480, 481, 469), (469, 481, 482, 470), (470, 482, 483, 471), (471, 483, 484, 472), (472, 484, 485, 473), (473, 485, 486, 474), (474, 486, 487, 475), (475, 487, 488, 476), (476, 488, 489, 477), (477, 489, 490, 478), (478, 490, 491, 479), (479, 491, 480, 468), (480, 492, 493, 481), (481, 493, 494, 482), (482, 494, 495, 483), (483, 495, 496, 484), (484, 496, 497, 485), (485, 497, 498, 486), (486, 498, 499, 487), (487, 499, 500, 488), (488, 500, 501, 489), (489, 501, 502, 490), (490, 502, 503, 491), (491, 503, 492, 480), (492, 504, 505, 493), (493, 505, 506, 494), (494, 506, 507, 495), (495, 507, 508, 496), (496, 508, 509, 497), (497, 509, 510, 498), (498, 510, 511, 499), (499, 511, 512, 500), (500, 512, 513, 501), (501, 513, 514, 502), (502, 514, 515, 503), (503, 515, 504, 492), (504, 516, 517, 505), (505, 517, 518, 506), (506, 518, 519, 507), (507, 519, 520, 508), (508, 520, 521, 509), (509, 521, 522, 510), (510, 522, 523, 511), (511, 523, 524, 512), (512, 524, 525, 513), (513, 525, 526, 514), (514, 526, 527, 515), (515, 527, 516, 504), (516, 528, 529, 517), (517, 529, 530, 518), (518, 530, 531, 519), (519, 531, 532, 520), (520, 532, 533, 521), (521, 533, 534, 522), (522, 534, 535, 523), (523, 535, 536, 524), (524, 536, 537, 525), (525, 537, 538, 526), (526, 538, 539, 527), (527, 539, 528, 516), (528, 540, 541, 529), (529, 541, 542, 530), (530, 542, 543, 531), (531, 543, 544, 532), (532, 544, 545, 533), (533, 545, 546, 534), (534, 546, 547, 535), (535, 547, 548, 536), (536, 548, 549, 537), (537, 549, 550, 538), (538, 550, 551, 539), (539, 551, 540, 528), (540, 552, 553, 541), (541, 553, 554, 542), (542, 554, 555, 543), (543, 555, 556, 544), (544, 556, 557, 545), (545, 557, 558, 546), (546, 558, 559, 547), (547, 559, 560, 548), (548, 560, 561, 549), (549, 561, 562, 550), (550, 562, 563, 551), (551, 563, 552, 540), (552, 564, 565, 553), (553, 565, 566, 554), (554, 566, 567, 555), (555, 567, 568, 556), (556, 568, 569, 557), (557, 569, 570, 558), (558, 570, 571, 559), (559, 571, 572, 560), (560, 572, 573, 561), (561, 573, 574, 562), (562, 574, 575, 563), (563, 575, 564, 552), (564, 0, 1, 565), (565, 1, 2, 566), (566, 2, 3, 567), (567, 3, 4, 568), (568, 4, 5, 569), (569, 5, 6, 570), (570, 6, 7, 571), (571, 7, 8, 572), (572, 8, 9, 573), (573, 9, 10, 574), (574, 10, 11, 575), (575, 11, 0, 564)])
me_torus.materials.append(mat_material_006)
me_torus.use_remesh_preserve_volume = False
me_torus.use_remesh_preserve_attributes = False
me_torus.use_mirror_vertex_groups = False
me_torus.update()
me_cube_003 = bpy.data.meshes.new('Cube.003')
me_cube_003.from_pydata([(-1.205e-07, 1.0, 1.095), (0.0, 1.0, 1.095), (0.4818, 1.0, 1.095), (0.6484, 1.0, 1.033), (0.8151, 1.0, 0.9715), (1.187, 1.0, 0.7226), (1.41, 1.0, 0.4818), (1.509, 1.0, 0.2409), (1.608, 1.0, 0.0), (1.649, 1.0, -0.2409), (1.69, 1.0, -0.4818), (1.69, 1.0, -0.7226), (1.69, 1.0, -0.9635), (1.268, 1.0, -0.9635), (0.8452, 1.0, -0.9635), (3.492e-08, 1.0, -0.9635), (-1.235e-07, -1.0, 1.095), (0.0, -1.0, 1.095), (0.4818, -1.0, 1.095), (0.6484, -1.0, 1.033), (0.8151, -1.0, 0.9715), (1.187, -1.0, 0.7226), (1.41, -1.0, 0.4818), (1.509, -1.0, 0.2409), (1.608, -1.0, 0.0), (1.649, -1.0, -0.2409), (1.69, -1.0, -0.4818), (1.69, -1.0, -0.7226), (1.69, -1.0, -0.9635), (1.268, -1.0, -0.9635), (0.8452, -1.0, -0.9635), (3.188e-08, -1.0, -0.9635)], [], [(0, 1, 2, 3, 4, 5, 6, 7, 8, 9, 10, 11, 12, 13, 14, 15), (16, 17, 1, 0), (17, 18, 2, 1), (18, 19, 3, 2), (19, 20, 4, 3), (5, 4, 20, 21), (6, 5, 21, 22), (7, 6, 22, 23), (23, 24, 8, 7), (24, 25, 9, 8), (10, 9, 25, 26), (11, 10, 26, 27), (12, 11, 27, 28), (28, 29, 13, 12), (29, 30, 14, 13), (15, 14, 30, 31), (31, 30, 29, 28, 27, 26, 25, 24, 23, 22, 21, 20, 19, 18, 17, 16), (31, 16, 0, 15)])
me_cube_003.use_remesh_preserve_volume = False
me_cube_003.use_remesh_preserve_attributes = False
me_cube_003.use_mirror_vertex_groups = False
me_cube_003.update()
me_cube_004 = bpy.data.meshes.new('Cube.004')
me_cube_004.from_pydata([(-1.205e-07, 1.0, 1.095), (0.0, 1.0, 1.095), (0.4818, 1.0, 1.095), (0.6484, 1.0, 1.033), (0.8151, 1.0, 0.9715), (1.187, 1.0, 0.7226), (1.41, 1.0, 0.4818), (1.509, 1.0, 0.2409), (1.608, 1.0, 0.0), (1.649, 1.0, -0.2409), (1.69, 1.0, -0.4818), (1.69, 1.0, -0.7226), (1.69, 1.0, -0.9635), (1.268, 1.0, -0.9635), (0.8452, 1.0, -0.9635), (3.492e-08, 1.0, -0.9635), (-1.235e-07, -1.0, 1.095), (0.0, -1.0, 1.095), (0.4818, -1.0, 1.095), (0.6484, -1.0, 1.033), (0.8151, -1.0, 0.9715), (1.187, -1.0, 0.7226), (1.41, -1.0, 0.4818), (1.509, -1.0, 0.2409), (1.608, -1.0, 0.0), (1.649, -1.0, -0.2409), (1.69, -1.0, -0.4818), (1.69, -1.0, -0.7226), (1.69, -1.0, -0.9635), (1.268, -1.0, -0.9635), (0.8452, -1.0, -0.9635), (3.188e-08, -1.0, -0.9635)], [], [(0, 1, 2, 3, 4, 5, 6, 7, 8, 9, 10, 11, 12, 13, 14, 15), (16, 17, 1, 0), (17, 18, 2, 1), (18, 19, 3, 2), (19, 20, 4, 3), (5, 4, 20, 21), (6, 5, 21, 22), (7, 6, 22, 23), (23, 24, 8, 7), (24, 25, 9, 8), (10, 9, 25, 26), (11, 10, 26, 27), (12, 11, 27, 28), (28, 29, 13, 12), (29, 30, 14, 13), (15, 14, 30, 31), (31, 30, 29, 28, 27, 26, 25, 24, 23, 22, 21, 20, 19, 18, 17, 16), (31, 16, 0, 15)])
me_cube_004.use_remesh_preserve_volume = False
me_cube_004.use_remesh_preserve_attributes = False
me_cube_004.use_mirror_vertex_groups = False
me_cube_004.update()

# ---- curves / text
cu_nurbspath_001 = bpy.data.curves.new('NurbsPath.001', 'CURVE')
cu_nurbspath_001.dimensions = '3D'
_sp = cu_nurbspath_001.splines.new('NURBS'); _sp.points.add(8)
_sp.points.foreach_set('co', [-2.0, -0.423, 0.0, 1.0, -1.5, -0.9135, 0.0, 1.0, -1.0, -0.5201, 0.0, 1.0, -0.431, -0.3648, 0.0, 1.0, 0.0, 0.318, 0.0, 1.0, 0.5, -0.5039, 0.0, 1.0, 1.0, -0.8279, 0.0, 1.0, 1.122, -0.4845, 0.0, 1.0, 1.688, 0.2868, 0.0, 1.0])
_sp.order_u = 5
_sp.order_v = 0
_sp.use_endpoint_u = True
cu_nurbspath_001.materials.append(mat_material_001)
cu_nurbspath_001.use_path = True
cu_nurbspath_001.use_path_clamp = True
cu_nurbspath_001.bevel_resolution = 1
cu_nurbspath_001.bevel_depth = 0.004
cu_nurbspath_001.fill_mode = 'FULL'
cu_nurbspath = bpy.data.curves.new('NurbsPath', 'CURVE')
cu_nurbspath.dimensions = '3D'
_sp = cu_nurbspath.splines.new('NURBS'); _sp.points.add(10)
_sp.points.foreach_set('co', [-2.0, 0.04521, 0.0, 1.0, -1.0, 1.373, 0.0, 1.0, -0.6576, 1.303, 0.0, 1.0, -0.3273, 0.8687, 0.0, 1.0, -0.25, 0.4343, 0.0, 1.0, 0.0, 0.0, -0.007686, 1.0, 0.4811, 0.9741, 0.0, 1.0, 0.7036, 1.532, 0.0, 1.0, 0.3029, 2.09, 0.0, 1.0, 1.922, 2.648, 0.0, 1.0, 1.856, 3.205, 0.0, 1.0])
_sp.order_u = 5
_sp.order_v = 0
_sp.use_endpoint_u = True
cu_nurbspath.materials.append(mat_material)
cu_nurbspath.use_path = True
cu_nurbspath.use_path_clamp = True
cu_nurbspath.bevel_resolution = 1
cu_nurbspath.bevel_depth = 0.004
cu_nurbspath.fill_mode = 'FULL'

# ---- objects
ob_wire_2__path = bpy.data.objects.new('Wire 2 (Path)', cu_nurbspath_001)
ob_wire_1__path = bpy.data.objects.new('Wire 1 (Path)', cu_nurbspath)
ob_platform = bpy.data.objects.new('Platform', me_cylinder)
ob_camera = bpy.data.objects.new('Camera', cam_camera)
ob_hangar = bpy.data.objects.new('Hangar', me_cube_001)
ob_emitter = bpy.data.objects.new('Emitter', me_cylinder_001)
ob_emitter_torus = bpy.data.objects.new('Emitter Torus', me_torus)
ob_hangar_door_2 = bpy.data.objects.new('Hangar Door 2', me_cube_003)
ob_hangar_door_1 = bpy.data.objects.new('Hangar Door 1', me_cube_004)

# ---- transforms, parenting, visibility, modifiers, constraints
ob_wire_2__path.location = (0.0, -0.41, -0.9597)
ob_wire_2__path.lineart.crease_threshold = 0.0
ob_wire_1__path.location = (0.0, 0.0, -0.9598)
ob_wire_1__path.lineart.crease_threshold = 0.0
ob_platform.location = (0.0, 0.0, -0.9414)
ob_platform.scale = (0.4152, 0.4152, -0.02758)
ob_platform.lineart.crease_threshold = 0.0
ob_camera.location = (-1.061, -5.376, 0.01404)
ob_camera.rotation_euler = (1.483, 0.01318, -0.08091)
ob_camera.lock_rotations_4d = False
ob_camera.empty_display_type = 'ARROWS'
ob_camera.color = (0.0, 0.0, 0.0, 0.0)
ob_camera.display_type = 'WIRE'
ob_camera.lineart.crease_threshold = 0.0
ob_hangar.location = (0.0, 0.0, 0.0)
ob_hangar.scale = (1.0, 3.0, 1.0)
ob_hangar.lineart.crease_threshold = 0.0
_m = ob_hangar.modifiers.new('Collision', 'COLLISION')
ob_emitter.location = (0.0, 0.0, -0.9289)
ob_emitter.scale = (0.08396, 0.08396, 0.00103)
ob_emitter.lineart.crease_threshold = 0.0
_m = ob_emitter.modifiers.new('ParticleSystem 1', 'PARTICLE_SYSTEM')
_m = ob_emitter.modifiers.new('Collision', 'COLLISION')
ob_emitter_torus.location = (0.0, 0.0, -1.015)
ob_emitter_torus.scale = (0.00666, 0.00666, 0.00666)
ob_emitter_torus.lineart.crease_threshold = 0.0
ob_hangar_door_2.location = (0.0, -2.978, 0.0)
ob_hangar_door_2.scale = (1.0, 0.02011, 1.0)
ob_hangar_door_2.lineart.crease_threshold = 0.0
ob_hangar_door_1.location = (0.0, -2.978, 0.0)
ob_hangar_door_1.rotation_euler = (0.0, -0.0, 3.142)
ob_hangar_door_1.scale = (1.0, 0.02011, 1.0)
ob_hangar_door_1.hide_render = True
ob_hangar_door_1.lineart.crease_threshold = 0.0

# ---- collection membership
col_collection_1.objects.link(ob_wire_2__path)
col_collection_1.objects.link(ob_wire_1__path)
col_collection_1.objects.link(ob_platform)
col_collection_1.objects.link(ob_camera)
col_collection_1.objects.link(ob_hangar)
col_collection_1.objects.link(ob_emitter)
col_collection_1.objects.link(ob_emitter_torus)
col_collection_1.objects.link(ob_hangar_door_2)
col_collection_1.objects.link(ob_hangar_door_1)

# ---- scene / render settings (as saved in the file)
scene.camera = ob_camera
scene.frame_start = 1; scene.frame_end = 250; scene.frame_set(41)
scene.render.engine = 'BLENDER_EEVEE_NEXT'
scene.render.resolution_percentage = 50
scene.render.dither_intensity = 0.0
scene.cycles.use_denoising = False
scene.cycles.samples = 10
scene.cycles.sampling_pattern = 'TABULATED_SOBOL'
scene.cycles.light_sampling_threshold = 0.0
scene.cycles.use_adaptive_sampling = False
scene.cycles.use_light_tree = False
scene.cycles.blur_glossy = 0.0
scene.cycles.pixel_filter_type = 'GAUSSIAN'
scene.cycles.sample_clamp_indirect = 0.0
scene.view_settings.view_transform = 'Standard'
bpy.context.view_layer.update()

# ---- added for rendering (the .blend has no usable light): sun
light_auto_sun = bpy.data.lights.new('AutoSun', 'SUN')
light_auto_sun.energy = 3.0
light_auto_sun.angle = 0.0523599
ob_auto_sun = bpy.data.objects.new('AutoSun', light_auto_sun)
scene.collection.objects.link(ob_auto_sun)
ob_auto_sun.rotation_euler = (0.872665, 0.174533, 0.523599)
bpy.context.view_layer.update()
